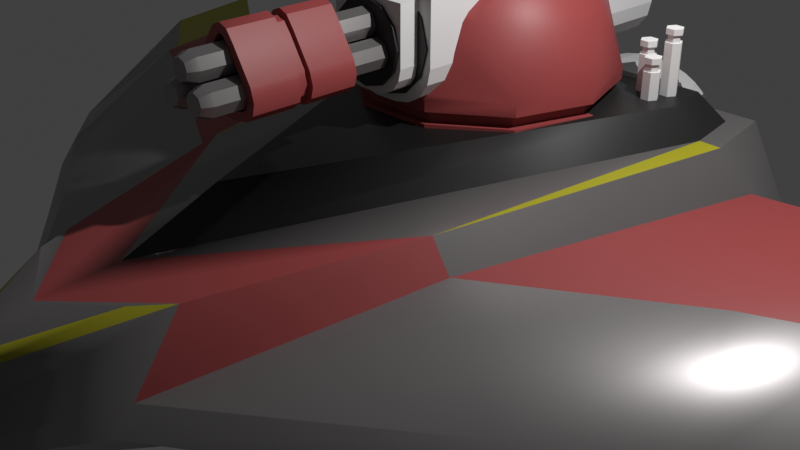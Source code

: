 # Source: GatlingEnemy_textured.blend  (saved by Blender 4.0.36; exported with 4.5.12 LTS)
import bpy
from mathutils import Matrix  # noqa: F401  (used for matrix-valued properties, if any)

bpy.ops.wm.read_factory_settings(use_empty=True)
scene = bpy.context.scene
scene.name = 'Scene'

# ---- collections
col_scene_components = bpy.data.collections.new('Scene Components'); scene.collection.children.link(col_scene_components)
col_ref_imange = bpy.data.collections.new('Ref Imange'); scene.collection.children.link(col_ref_imange)
col_ship = bpy.data.collections.new('Ship'); scene.collection.children.link(col_ship)
col_gattling_gun = bpy.data.collections.new('Gattling Gun'); scene.collection.children.link(col_gattling_gun)
col_antennae = bpy.data.collections.new('Antennae'); col_gattling_gun.children.link(col_antennae)

# ---- materials (node trees are filled in below, after node groups)
mat_material_001 = bpy.data.materials.new('Material.001')
mat_material_001.use_transparent_shadow = False
mat_material_002 = bpy.data.materials.new('Material.002')
mat_material_002.use_transparent_shadow = False
mat_material_004 = bpy.data.materials.new('Material.004')
mat_material_004.use_transparent_shadow = False
mat_material_003 = bpy.data.materials.new('Material.003')
mat_material_003.use_transparent_shadow = False

# ---- node groups
ng_auto_smooth = bpy.data.node_groups.new('Auto Smooth', 'GeometryNodeTree')
_s = ng_auto_smooth.interface.new_socket(name='Geometry', in_out='OUTPUT', socket_type='NodeSocketGeometry')
_s = ng_auto_smooth.interface.new_socket(name='Geometry', in_out='INPUT', socket_type='NodeSocketGeometry')
_s = ng_auto_smooth.interface.new_socket(name='Angle', in_out='INPUT', socket_type='NodeSocketFloat')
_s.subtype = 'ANGLE'
_s.min_value = 0.0
_s.max_value = 3.142
ng_auto_smooth.is_modifier = True
_N = ng_auto_smooth.nodes; _L = ng_auto_smooth.links
n0 = _N.new('NodeGroupOutput'); n0.name = 'Group Output'; n0.location = (480, -100)
n1 = _N.new('NodeGroupInput'); n1.name = 'Group Input'; n1.location = (-420, -300)
n2 = _N.new('NodeGroupInput'); n2.name = 'Group Input.001'; n2.location = (-60, -100)
n3 = _N.new('GeometryNodeSetShadeSmooth'); n3.name = 'Set Shade Smooth'; n3.location = (120, -100)
n3.domain = 'EDGE'
n4 = _N.new('GeometryNodeSetShadeSmooth'); n4.name = 'Set Shade Smooth.001'; n4.location = (300, -100)
n5 = _N.new('GeometryNodeInputMeshEdgeAngle'); n5.name = 'Edge Angle'; n5.location = (-420, -220)
n6 = _N.new('GeometryNodeInputEdgeSmooth'); n6.name = 'Is Edge Smooth'; n6.location = (-60, -160)
n7 = _N.new('GeometryNodeInputShadeSmooth'); n7.name = 'Is Face Smooth'; n7.location = (-240, -340)
n8 = _N.new('FunctionNodeBooleanMath'); n8.name = 'Boolean Math'; n8.location = (-60, -220)
n9 = _N.new('FunctionNodeCompare'); n9.name = 'Compare'; n9.location = (-240, -180)
n9.operation = 'LESS_EQUAL'
_L.new(n5.outputs[0], n9.inputs[0])
_L.new(n4.outputs[0], n0.inputs[0])
_L.new(n1.outputs[1], n9.inputs[1])
_L.new(n9.outputs[0], n8.inputs[0])
_L.new(n7.outputs[0], n8.inputs[1])
_L.new(n2.outputs[0], n3.inputs[0])
_L.new(n6.outputs[0], n3.inputs[1])
_L.new(n3.outputs[0], n4.inputs[0])
_L.new(n8.outputs[0], n3.inputs[2])
n0.is_active_output = True

# ---- material node trees
mat_material_001.use_nodes = True; mat_material_001.node_tree.nodes.clear()
_N = mat_material_001.node_tree.nodes; _L = mat_material_001.node_tree.links
n0 = _N.new('ShaderNodeOutputMaterial'); n0.name = 'Material Output'; n0.location = (300, 300)
n1 = _N.new('ShaderNodeBsdfPrincipled'); n1.name = 'Principled BSDF'; n1.location = (10, 300)
n1.distribution = 'GGX'
n1.subsurface_method = 'RANDOM_WALK_SKIN'
n1.inputs[0].default_value = (0.2705, 0.2541, 0.2541, 1.0)
n1.inputs[1].default_value = 0.5455
n1.inputs[2].default_value = 0.3636
n1.inputs[3].default_value = 1.45
n1.inputs[27].default_value = (0.0, 0.0, 0.0, 1.0)
n1.inputs[28].default_value = 1.0
_L.new(n1.outputs[0], n0.inputs[0])
n0.is_active_output = True
mat_material_002.use_nodes = True; mat_material_002.node_tree.nodes.clear()
_N = mat_material_002.node_tree.nodes; _L = mat_material_002.node_tree.links
n0 = _N.new('ShaderNodeBsdfPrincipled'); n0.name = 'Principled BSDF'; n0.location = (10, 300)
n0.distribution = 'GGX'
n0.subsurface_method = 'RANDOM_WALK_SKIN'
n0.inputs[0].default_value = (0.3516, 0.06124, 0.06124, 1.0)
n0.inputs[3].default_value = 1.45
n0.inputs[27].default_value = (0.0, 0.0, 0.0, 1.0)
n0.inputs[28].default_value = 1.0
n1 = _N.new('ShaderNodeOutputMaterial'); n1.name = 'Material Output'; n1.location = (300, 300)
_L.new(n0.outputs[0], n1.inputs[0])
n1.is_active_output = True
mat_material_004.use_nodes = True; mat_material_004.node_tree.nodes.clear()
_N = mat_material_004.node_tree.nodes; _L = mat_material_004.node_tree.links
n0 = _N.new('ShaderNodeOutputMaterial'); n0.name = 'Material Output'; n0.location = (300, 300)
n1 = _N.new('ShaderNodeBsdfPrincipled'); n1.name = 'Principled BSDF'; n1.location = (10, 300)
n1.distribution = 'GGX'
n1.subsurface_method = 'RANDOM_WALK_SKIN'
n1.inputs[0].default_value = (0.4261, 0.3978, 0.01743, 1.0)
n1.inputs[3].default_value = 1.45
n1.inputs[27].default_value = (0.0, 0.0, 0.0, 1.0)
n1.inputs[28].default_value = 1.0
_L.new(n1.outputs[0], n0.inputs[0])
n0.is_active_output = True
mat_material_003.use_nodes = True; mat_material_003.node_tree.nodes.clear()
_N = mat_material_003.node_tree.nodes; _L = mat_material_003.node_tree.links
n0 = _N.new('ShaderNodeBsdfPrincipled'); n0.name = 'Principled BSDF'; n0.location = (10, 300)
n0.distribution = 'GGX'
n0.subsurface_method = 'RANDOM_WALK_SKIN'
n0.inputs[0].default_value = (0.05162, 0.05162, 0.05162, 1.0)
n0.inputs[1].default_value = 0.6864
n0.inputs[2].default_value = 0.4909
n0.inputs[3].default_value = 1.45
n0.inputs[27].default_value = (0.0, 0.0, 0.0, 1.0)
n0.inputs[28].default_value = 1.0
n1 = _N.new('ShaderNodeOutputMaterial'); n1.name = 'Material Output'; n1.location = (300, 300)
_L.new(n0.outputs[0], n1.inputs[0])
n1.is_active_output = True

# ---- world
world_world = bpy.data.worlds.new('World'); scene.world = world_world
world_world.use_nodes = True; world_world.node_tree.nodes.clear()
_N = world_world.node_tree.nodes; _L = world_world.node_tree.links
n0 = _N.new('ShaderNodeOutputWorld'); n0.name = 'World Output'; n0.location = (300, 300)
n1 = _N.new('ShaderNodeBackground'); n1.name = 'Background'; n1.location = (10, 300)
n1.inputs[0].default_value = (0.05088, 0.05088, 0.05088, 1.0)
_L.new(n1.outputs[0], n0.inputs[0])
n0.is_active_output = True
world_world.color = (0.05088, 0.05088, 0.05088)
world_world.use_sun_shadow = False
world_world.sun_shadow_jitter_overblur = 0.0

# ---- cameras
cam_camera = bpy.data.cameras.new('Camera')
cam_camera.clip_end = 100.0
cam_camera.ortho_scale = 7.314

# ---- lights
light_light = bpy.data.lights.new('Light', 'POINT')
light_light.transmission_factor = 0.0
light_light.use_soft_falloff = False
light_light.energy = 1000.0
light_light.shadow_soft_size = 0.1
light_light.shadow_maximum_resolution = 0.006
light_light.use_absolute_resolution = True

# ---- meshes
me_plane = bpy.data.meshes.new('Plane')
me_plane.from_pydata([(0.0, -5.333, -0.275), (0.0, 2.981, 0.0), (2.662, 2.098, 0.5063), (0.0, 1.985, 0.0), (0.9354, -3.636, 0.0), (0.0, -3.798, 0.0), (4.416, 2.122, 0.6164), (3.088, -2.007, 0.0), (6.189, 2.736, 0.2125), (5.35, 2.312, 0.5799), (4.222, -1.309, 0.0), (1.763, -1.082, 0.4459), (0.0, -1.138, 0.0), (3.772, -0.0507, 0.5799), (7.014, 2.012, 0.1927), (4.786, 0.413, 0.5799), (5.704, 1.112, 0.2125), (2.75, 2.981, -0.275), (3.201, 2.103, -0.275), (0.9085, -3.798, -0.275), (4.416, 2.122, -0.3709), (3.128, -2.262, -0.275), (7.277, 3.455, 0.2377), (7.014, 2.012, 0.1927), (6.304, 2.756, -0.275), (5.35, 2.312, -0.275), (4.222, -1.524, -0.275), (5.335, -0.5315, -0.1878), (2.055, -1.08, -0.4413), (3.772, -0.0507, -0.275), (4.786, 0.413, -0.275), (5.819, 1.131, -0.275), (0.0, -5.009, 0.2423), (1.713, 2.508, 1.188), (1.929, 2.745, 0.8656), (0.0, 2.745, 0.8656), (2.039, 2.102, 0.8661), (0.0, -3.108, 0.6655), (0.8696, -3.124, 0.6394), (2.973, 1.801, -0.5203), (2.569, 2.589, -0.5203), (0.0, 2.589, -0.5203), (0.0, 1.695, -0.5203), (0.0, -1.102, -0.6866), (0.9169, -3.435, -0.5203), (0.0, -3.435, -0.5203), (0.0, -4.749, -0.5203), (0.0, -4.694, 0.377), (0.0, -3.893, 0.6023), (0.667, -3.473, 0.6682), (2.279, 2.095, 0.8656), (2.128, 2.981, 0.8656), (0.0, 2.981, 0.8656), (0.0, 1.985, 0.8656), (1.555, -1.084, 0.7623), (0.0, 2.508, 1.188), (1.802, 1.987, 1.188), (0.0, -2.129, 1.07), (0.0, 1.892, 1.188)], [], [(0, 4, 38, 32), (1, 3, 53, 52), (11, 4, 7, 13), (16, 27, 23, 14), (13, 7, 10, 15), (15, 10, 27, 16), (9, 15, 16, 8), (6, 13, 15, 9), (8, 16, 14, 22), (2, 11, 13, 6), (12, 5, 48, 37), (5, 12, 43, 45), (18, 28, 39), (3, 1, 41, 42), (28, 29, 21, 19), (31, 14, 23, 27), (29, 30, 26, 21), (30, 31, 27, 26), (25, 24, 31, 30), (20, 25, 30, 29), (24, 22, 14, 31), (18, 20, 29, 28), (28, 19, 44), (17, 2, 18), (4, 0, 19), (2, 6, 20, 18), (7, 4, 19, 21), (6, 9, 25, 20), (8, 22, 24), (9, 8, 24, 25), (10, 7, 21, 26), (27, 10, 26), (53, 37, 57, 58), (35, 53, 58, 55), (32, 38, 49, 47), (48, 38, 54, 37), (11, 2, 50, 54), (2, 17, 51, 50), (5, 0, 32, 48), (3, 12, 37, 53), (4, 11, 54, 38), (17, 1, 52, 51), (42, 41, 40, 39), (43, 42, 39, 28), (46, 45, 44), (45, 43, 28, 44), (17, 18, 39, 40), (19, 0, 46, 44), (12, 3, 42, 43), (1, 17, 40, 41), (0, 5, 45, 46), (47, 49, 48), (38, 48, 49), (48, 32, 47), (34, 36, 50, 51), (35, 34, 51, 52), (53, 35, 52), (36, 54, 50), (36, 37, 54), (58, 56, 33, 55), (57, 56, 58), (37, 36, 56, 57), (36, 34, 33, 56), (34, 35, 55, 33)])
me_plane.polygons.foreach_set('use_smooth', [True] * 64)
me_plane.polygons.foreach_set('material_index', [0, 0, 0, 0, 0, 0, 1, 1, 2, 1, 0, 0, 0, 0, 0, 0, 0, 0, 0, 0, 0, 0, 0, 0, 0, 0, 0, 0, 0, 0, 0, 0, 0, 0, 2, 1, 0, 0, 0, 3, 1, 0, 0, 0, 0, 0, 0, 0, 3, 0, 0, 0, 0, 0, 0, 0, 0, 2, 0, 3, 3, 3, 3, 3])
_uv = me_plane.uv_layers.new(name='UVMap')
_uv.uv.foreach_set('vector', [0.5, 0.0, 1.0, 0.2273, 0.8127, 0.2741, 0.5, 0.03419, 0.5, 1.0, 0.5, 0.8948, 0.5, 0.8948, 0.5, 1.0, 0.9807, 0.5611, 1.0, 0.2273, 1.0, 0.428, 1.0, 0.6614, 1.0, 0.7193, 1.0, 0.5438, 1.0, 0.7483, 1.0, 0.7483, 1.0, 0.6614, 1.0, 0.428, 1.0, 0.4859, 1.0, 0.6904, 1.0, 0.6904, 1.0, 0.4859, 1.0, 0.5438, 1.0, 0.7193, 1.0, 0.8948, 1.0, 0.6904, 1.0, 0.7193, 1.0, 0.8948, 1.0, 0.8948, 1.0, 0.6614, 1.0, 0.6904, 1.0, 0.8948, 1.0, 0.8948, 1.0, 0.7193, 1.0, 0.7483, 1.0, 0.8948, 0.9821, 0.8948, 0.9807, 0.5611, 1.0, 0.6614, 1.0, 0.8948, 0.5, 0.5611, 0.5, 0.2273, 0.5, 0.1998, 0.5, 0.3426, 0.5, 0.2273, 0.5, 0.5611, 0.5, 0.5611, 0.5, 0.2273, 1.0, 0.8948, 1.0, 0.5611, 1.0, 0.8948, 0.5, 0.8948, 0.5, 1.0, 0.5, 1.0, 0.5, 0.8948, 1.0, 0.5611, 1.0, 0.6614, 1.0, 0.428, 1.0, 0.2273, 1.0, 0.7193, 1.0, 0.7483, 1.0, 0.7483, 1.0, 0.5438, 1.0, 0.6614, 1.0, 0.6904, 1.0, 0.4859, 1.0, 0.428, 1.0, 0.6904, 1.0, 0.7193, 1.0, 0.5438, 1.0, 0.4859, 1.0, 0.8948, 1.0, 0.8948, 1.0, 0.7193, 1.0, 0.6904, 1.0, 0.8948, 1.0, 0.8948, 1.0, 0.6904, 1.0, 0.6614, 1.0, 0.8948, 1.0, 0.8948, 1.0, 0.7483, 1.0, 0.7193, 1.0, 0.8948, 1.0, 0.8948, 1.0, 0.6614, 1.0, 0.5611, 1.0, 0.5611, 1.0, 0.2273, 1.0, 0.2273, 1.0, 1.0, 0.9821, 0.8948, 1.0, 0.8948, 1.0, 0.2273, 0.5, 0.0, 1.0, 0.2273, 0.9821, 0.8948, 1.0, 0.8948, 1.0, 0.8948, 1.0, 0.8948, 1.0, 0.428, 1.0, 0.2273, 1.0, 0.2273, 1.0, 0.428, 1.0, 0.8948, 1.0, 0.8948, 1.0, 0.8948, 1.0, 0.8948, 1.0, 0.8948, 1.0, 0.8948, 1.0, 0.8948, 1.0, 0.8948, 1.0, 0.8948, 1.0, 0.8948, 1.0, 0.8948, 1.0, 0.4859, 1.0, 0.428, 1.0, 0.428, 1.0, 0.4859, 1.0, 0.5438, 1.0, 0.4859, 1.0, 0.4859, 0.5, 0.8948, 0.4444, 0.3561, 0.5692, 0.4766, 0.5, 0.8948, 0.5531, 0.9747, 0.5488, 0.8936, 0.5488, 0.8936, 0.5531, 0.9747, 0.5, 0.03419, 0.8127, 0.2741, 0.8127, 0.2741, 0.5, 0.03419, 0.5, 0.1998, 0.8127, 0.2741, 0.967, 0.5611, 0.5, 0.3426, 0.9807, 0.5611, 0.9821, 0.8948, 0.9693, 0.8948, 0.967, 0.5611, 0.9821, 0.8948, 1.0, 1.0, 1.0, 1.0, 0.9693, 0.8948, 0.5, 0.2273, 0.5, 0.0, 0.5, 0.03419, 0.5, 0.1998, 0.5, 0.8948, 0.5, 0.5611, 0.5, 0.3426, 0.5, 0.8948, 1.0, 0.2273, 0.9807, 0.5611, 0.967, 0.5611, 0.8127, 0.2741, 1.0, 1.0, 0.5, 1.0, 0.5, 1.0, 1.0, 1.0, 0.5, 0.8948, 0.5, 1.0, 1.0, 1.0, 1.0, 0.8948, 0.5, 0.5611, 0.5, 0.8948, 1.0, 0.8948, 1.0, 0.5611, 0.5, 0.0, 0.5, 0.2273, 1.0, 0.2273, 0.5, 0.2273, 0.5, 0.5611, 1.0, 0.5611, 1.0, 0.2273, 1.0, 1.0, 1.0, 0.8948, 1.0, 0.8948, 1.0, 1.0, 1.0, 0.2273, 0.5, 0.0, 0.5, 0.0, 1.0, 0.2273, 0.5, 0.5611, 0.5, 0.8948, 0.5, 0.8948, 0.5, 0.5611, 0.5, 1.0, 1.0, 1.0, 1.0, 1.0, 0.5, 1.0, 0.5, 0.0, 0.5, 0.2273, 0.5, 0.2273, 0.5, 0.0, 0.5, 0.03419, 0.8127, 0.2741, 0.5, 0.1877, 0.8127, 0.2741, 0.5, 0.1877, 0.8127, 0.2741, 0.5, 0.1998, 0.5, 0.03419, 0.5, 0.03419, 0.9387, 0.9725, 0.9193, 0.8967, 0.9693, 0.8948, 1.0, 1.0, 0.5531, 0.9747, 0.9387, 0.9725, 1.0, 1.0, 0.5, 1.0, 0.5488, 0.8936, 0.5531, 0.9747, 0.5, 1.0, 0.9193, 0.8967, 0.967, 0.5611, 0.9693, 0.8948, 0.9193, 0.8967, 0.5, 0.3426, 0.967, 0.5611, 0.5488, 0.8936, 0.9193, 0.8967, 0.9387, 0.9725, 0.5531, 0.9747, 0.5692, 0.4766, 0.9193, 0.8967, 0.5488, 0.8936, 0.4444, 0.3561, 0.9193, 0.8967, 0.9193, 0.8967, 0.5692, 0.4766, 0.9193, 0.8967, 0.9387, 0.9725, 0.9387, 0.9725, 0.9193, 0.8967, 0.9387, 0.9725, 0.5531, 0.9747, 0.5531, 0.9747, 0.9387, 0.9725])
me_plane.materials.append(mat_material_001)
me_plane.materials.append(mat_material_002)
me_plane.materials.append(mat_material_004)
me_plane.materials.append(mat_material_003)
me_plane.update()
me_cylinder = bpy.data.meshes.new('Cylinder')
me_cylinder.from_pydata([(1.046e-09, 0.7939, -0.5591), (-6.311e-09, 1.0, 1.0), (0.1345, 0.7795, -0.5591), (0.2968, 0.9808, 1.0), (0.2647, 0.7362, -0.5591), (0.5822, 0.9239, 1.0), (0.3861, 0.6652, -0.5591), (0.8452, 0.8315, 1.0), (0.4941, 0.5681, -0.5591), (1.076, 0.7071, 1.0), (0.584, 0.4482, -0.5591), (1.265, 0.5556, 1.0), (0.6517, 0.3098, -0.5591), (1.405, 0.3827, 1.0), (0.6936, 0.1583, -0.5591), (1.492, 0.1951, 1.0), (0.7079, 3.241e-08, -0.5591), (1.521, 0.0, 1.0), (0.6936, -0.1583, -0.5591), (1.492, -0.1951, 1.0), (0.6517, -0.3098, -0.5591), (1.405, -0.3827, 1.0), (0.584, -0.4482, -0.5591), (1.265, -0.5556, 1.0), (0.4941, -0.5681, -0.5591), (1.076, -0.7071, 1.0), (0.3861, -0.6652, -0.5591), (0.8452, -0.8315, 1.0), (0.2647, -0.7362, -0.5591), (0.5822, -0.9239, 1.0), (0.1345, -0.7795, -0.5591), (0.2968, -0.9808, 1.0), (1.046e-09, -0.7939, -0.5591), (-6.311e-09, -1.0, 1.0), (-0.1345, -0.7795, -0.5591), (-0.2968, -0.9808, 1.0), (-0.2647, -0.7362, -0.5591), (-0.5822, -0.9239, 1.0), (-0.3861, -0.6652, -0.5591), (-0.8452, -0.8315, 1.0), (-0.4941, -0.5681, -0.5591), (-1.076, -0.7071, 1.0), (-0.584, -0.4482, -0.5591), (-1.265, -0.5556, 1.0), (-0.6517, -0.3098, -0.5591), (-1.405, -0.3827, 1.0), (-0.6936, -0.1583, -0.5591), (-1.492, -0.1951, 1.0), (-0.7079, 3.241e-08, -0.5591), (-1.521, 0.0, 1.0), (-0.6936, 0.1583, -0.5591), (-1.492, 0.1951, 1.0), (-0.6517, 0.3098, -0.5591), (-1.405, 0.3827, 1.0), (-0.584, 0.4482, -0.5591), (-1.265, 0.5556, 1.0), (-0.4941, 0.5681, -0.5591), (-1.076, 0.7071, 1.0), (-0.3861, 0.6652, -0.5591), (-0.8452, 0.8315, 1.0), (-0.2647, 0.7362, -0.5591), (-0.5822, 0.9239, 1.0), (-0.1345, 0.7795, -0.5591), (-0.2968, 0.9808, 1.0), (1.046e-09, 1.0, -0.5591), (0.1782, 0.9808, -0.5591), (0.3496, 0.9239, -0.5591), (0.5076, 0.8315, -0.5591), (0.646, 0.7071, -0.5591), (0.7596, 0.5556, -0.5591), (0.844, 0.3827, -0.5591), (0.896, 0.1951, -0.5591), (0.9136, 3.241e-08, -0.5591), (0.896, -0.1951, -0.5591), (0.844, -0.3827, -0.5591), (0.7596, -0.5556, -0.5591), (0.646, -0.7071, -0.5591), (0.5076, -0.8315, -0.5591), (0.3496, -0.9239, -0.5591), (0.1782, -0.9808, -0.5591), (1.046e-09, -1.0, -0.5591), (-0.1782, -0.9808, -0.5591), (-0.3496, -0.9239, -0.5591), (-0.5076, -0.8315, -0.5591), (-0.646, -0.7071, -0.5591), (-0.7596, -0.5556, -0.5591), (-0.844, -0.3827, -0.5591), (-0.896, -0.1951, -0.5591), (-0.9136, 3.241e-08, -0.5591), (-0.896, 0.1951, -0.5591), (-0.844, 0.3827, -0.5591), (-0.7596, 0.5556, -0.5591), (-0.646, 0.7071, -0.5591), (-0.5076, 0.8315, -0.5591), (-0.3496, 0.9239, -0.5591), (-0.1782, 0.9808, -0.5591), (-2.223e-08, 0.7939, 0.3938), (0.1345, 0.7795, 0.3938), (0.2647, 0.7362, 0.3938), (0.3861, 0.6652, 0.3938), (0.4941, 0.5681, 0.3938), (0.584, 0.4482, 0.3938), (0.6517, 0.3098, 0.3938), (0.6936, 0.1583, 0.3938), (0.7079, 3.241e-08, 0.3938), (0.6936, -0.1583, 0.3938), (0.6517, -0.3098, 0.3938), (0.584, -0.4482, 0.3938), (0.4941, -0.5681, 0.3938), (0.3861, -0.6652, 0.3938), (0.2647, -0.7362, 0.3938), (0.1345, -0.7795, 0.3938), (-2.223e-08, -0.7939, 0.3938), (-0.1345, -0.7795, 0.3938), (-0.2647, -0.7362, 0.3938), (-0.3861, -0.6652, 0.3938), (-0.4941, -0.5681, 0.3938), (-0.584, -0.4482, 0.3938), (-0.6517, -0.3098, 0.3938), (-0.6936, -0.1583, 0.3938), (-0.7079, 3.241e-08, 0.3938), (-0.6936, 0.1583, 0.3938), (-0.6517, 0.3098, 0.3938), (-0.584, 0.4482, 0.3938), (-0.4941, 0.5681, 0.3938), (-0.3861, 0.6652, 0.3938), (-0.2647, 0.7362, 0.3938), (-0.1345, 0.7795, 0.3938)], [], [(64, 1, 3, 65), (65, 3, 5, 66), (66, 5, 7, 67), (67, 7, 9, 68), (68, 9, 11, 69), (69, 11, 13, 70), (70, 13, 15, 71), (71, 15, 17, 72), (72, 17, 19, 73), (73, 19, 21, 74), (74, 21, 23, 75), (75, 23, 25, 76), (76, 25, 27, 77), (77, 27, 29, 78), (78, 29, 31, 79), (79, 31, 33, 80), (80, 33, 35, 81), (81, 35, 37, 82), (82, 37, 39, 83), (83, 39, 41, 84), (84, 41, 43, 85), (85, 43, 45, 86), (86, 45, 47, 87), (87, 47, 49, 88), (88, 49, 51, 89), (89, 51, 53, 90), (90, 53, 55, 91), (91, 55, 57, 92), (92, 57, 59, 93), (93, 59, 61, 94), (3, 1, 63, 61, 59, 57, 55, 53, 51, 49, 47, 45, 43, 41, 39, 37, 35, 33, 31, 29, 27, 25, 23, 21, 19, 17, 15, 13, 11, 9, 7, 5), (94, 61, 63, 95), (95, 63, 1, 64), (60, 62, 127, 126), (2, 0, 64, 65), (4, 2, 65, 66), (6, 4, 66, 67), (8, 6, 67, 68), (10, 8, 68, 69), (12, 10, 69, 70), (14, 12, 70, 71), (16, 14, 71, 72), (18, 16, 72, 73), (20, 18, 73, 74), (22, 20, 74, 75), (24, 22, 75, 76), (26, 24, 76, 77), (28, 26, 77, 78), (30, 28, 78, 79), (32, 30, 79, 80), (34, 32, 80, 81), (36, 34, 81, 82), (38, 36, 82, 83), (40, 38, 83, 84), (42, 40, 84, 85), (44, 42, 85, 86), (46, 44, 86, 87), (48, 46, 87, 88), (50, 48, 88, 89), (52, 50, 89, 90), (54, 52, 90, 91), (56, 54, 91, 92), (58, 56, 92, 93), (60, 58, 93, 94), (62, 60, 94, 95), (0, 62, 95, 64), (96, 97, 98, 99, 100, 101, 102, 103, 104, 105, 106, 107, 108, 109, 110, 111, 112, 113, 114, 115, 116, 117, 118, 119, 120, 121, 122, 123, 124, 125, 126, 127), (34, 36, 114, 113), (8, 10, 101, 100), (62, 0, 96, 127), (36, 38, 115, 114), (10, 12, 102, 101), (38, 40, 116, 115), (12, 14, 103, 102), (40, 42, 117, 116), (14, 16, 104, 103), (42, 44, 118, 117), (16, 18, 105, 104), (44, 46, 119, 118), (18, 20, 106, 105), (46, 48, 120, 119), (20, 22, 107, 106), (48, 50, 121, 120), (22, 24, 108, 107), (50, 52, 122, 121), (24, 26, 109, 108), (52, 54, 123, 122), (26, 28, 110, 109), (0, 2, 97, 96), (54, 56, 124, 123), (28, 30, 111, 110), (2, 4, 98, 97), (56, 58, 125, 124), (30, 32, 112, 111), (4, 6, 99, 98), (58, 60, 126, 125), (32, 34, 113, 112), (6, 8, 100, 99)])
_uv = me_cylinder.uv_layers.new(name='UVMap')
_uv.uv.foreach_set('vector', [1.0, 0.5, 1.0, 1.0, 0.9688, 1.0, 0.9688, 0.5, 0.9688, 0.5, 0.9688, 1.0, 0.9375, 1.0, 0.9375, 0.5, 0.9375, 0.5, 0.9375, 1.0, 0.9062, 1.0, 0.9062, 0.5, 0.9062, 0.5, 0.9062, 1.0, 0.875, 1.0, 0.875, 0.5, 0.875, 0.5, 0.875, 1.0, 0.8438, 1.0, 0.8438, 0.5, 0.8438, 0.5, 0.8438, 1.0, 0.8125, 1.0, 0.8125, 0.5, 0.8125, 0.5, 0.8125, 1.0, 0.7812, 1.0, 0.7812, 0.5, 0.7812, 0.5, 0.7812, 1.0, 0.75, 1.0, 0.75, 0.5, 0.75, 0.5, 0.75, 1.0, 0.7188, 1.0, 0.7188, 0.5, 0.7188, 0.5, 0.7188, 1.0, 0.6875, 1.0, 0.6875, 0.5, 0.6875, 0.5, 0.6875, 1.0, 0.6562, 1.0, 0.6562, 0.5, 0.6562, 0.5, 0.6562, 1.0, 0.625, 1.0, 0.625, 0.5, 0.625, 0.5, 0.625, 1.0, 0.5938, 1.0, 0.5938, 0.5, 0.5938, 0.5, 0.5938, 1.0, 0.5625, 1.0, 0.5625, 0.5, 0.5625, 0.5, 0.5625, 1.0, 0.5312, 1.0, 0.5312, 0.5, 0.5312, 0.5, 0.5312, 1.0, 0.5, 1.0, 0.5, 0.5, 0.5, 0.5, 0.5, 1.0, 0.4688, 1.0, 0.4688, 0.5, 0.4688, 0.5, 0.4688, 1.0, 0.4375, 1.0, 0.4375, 0.5, 0.4375, 0.5, 0.4375, 1.0, 0.4062, 1.0, 0.4062, 0.5, 0.4062, 0.5, 0.4062, 1.0, 0.375, 1.0, 0.375, 0.5, 0.375, 0.5, 0.375, 1.0, 0.3438, 1.0, 0.3438, 0.5, 0.3438, 0.5, 0.3438, 1.0, 0.3125, 1.0, 0.3125, 0.5, 0.3125, 0.5, 0.3125, 1.0, 0.2812, 1.0, 0.2812, 0.5, 0.2812, 0.5, 0.2812, 1.0, 0.25, 1.0, 0.25, 0.5, 0.25, 0.5, 0.25, 1.0, 0.2188, 1.0, 0.2188, 0.5, 0.2188, 0.5, 0.2188, 1.0, 0.1875, 1.0, 0.1875, 0.5, 0.1875, 0.5, 0.1875, 1.0, 0.1562, 1.0, 0.1562, 0.5, 0.1562, 0.5, 0.1562, 1.0, 0.125, 1.0, 0.125, 0.5, 0.125, 0.5, 0.125, 1.0, 0.09375, 1.0, 0.09375, 0.5, 0.09375, 0.5, 0.09375, 1.0, 0.0625, 1.0, 0.0625, 0.5, 0.2968, 0.4854, 0.25, 0.49, 0.2032, 0.4854, 0.1582, 0.4717, 0.1167, 0.4496, 0.08029, 0.4197, 0.05045, 0.3833, 0.02827, 0.3418, 0.01461, 0.2968, 0.01, 0.25, 0.01461, 0.2032, 0.02827, 0.1582, 0.05045, 0.1167, 0.08029, 0.08029, 0.1167, 0.05045, 0.1582, 0.02827, 0.2032, 0.01461, 0.25, 0.01, 0.2968, 0.01461, 0.3418, 0.02827, 0.3833, 0.05045, 0.4197, 0.08029, 0.4496, 0.1167, 0.4717, 0.1582, 0.4854, 0.2032, 0.49, 0.25, 0.4854, 0.2968, 0.4717, 0.3418, 0.4496, 0.3833, 0.4197, 0.4197, 0.3833, 0.4496, 0.3418, 0.4717, 0.0625, 0.5, 0.0625, 1.0, 0.03125, 1.0, 0.03125, 0.5, 0.03125, 0.5, 0.03125, 1.0, 0.0, 1.0, 0.0, 0.5, 0.6805, 0.4267, 0.7147, 0.4371, 0.7147, 0.4371, 0.6805, 0.4267, 0.7853, 0.4371, 0.75, 0.4405, 0.75, 0.49, 0.7968, 0.4854, 0.8195, 0.4267, 0.7853, 0.4371, 0.7968, 0.4854, 0.8418, 0.4717, 0.8514, 0.4096, 0.8195, 0.4267, 0.8418, 0.4717, 0.8833, 0.4496, 0.8798, 0.3864, 0.8514, 0.4096, 0.8833, 0.4496, 0.9197, 0.4197, 0.9034, 0.3576, 0.8798, 0.3864, 0.9197, 0.4197, 0.9496, 0.3833, 0.9212, 0.3243, 0.9034, 0.3576, 0.9496, 0.3833, 0.9717, 0.3418, 0.9322, 0.288, 0.9212, 0.3243, 0.9717, 0.3418, 0.9854, 0.2968, 0.936, 0.25, 0.9322, 0.288, 0.9854, 0.2968, 0.99, 0.25, 0.9322, 0.212, 0.936, 0.25, 0.99, 0.25, 0.9854, 0.2032, 0.9212, 0.1757, 0.9322, 0.212, 0.9854, 0.2032, 0.9717, 0.1582, 0.9034, 0.1424, 0.9212, 0.1757, 0.9717, 0.1582, 0.9496, 0.1167, 0.8798, 0.1136, 0.9034, 0.1424, 0.9496, 0.1167, 0.9197, 0.08029, 0.8514, 0.09036, 0.8798, 0.1136, 0.9197, 0.08029, 0.8833, 0.05045, 0.8195, 0.07331, 0.8514, 0.09036, 0.8833, 0.05045, 0.8418, 0.02827, 0.7853, 0.06293, 0.8195, 0.07331, 0.8418, 0.02827, 0.7968, 0.01461, 0.75, 0.05945, 0.7853, 0.06293, 0.7968, 0.01461, 0.75, 0.01, 0.7147, 0.06293, 0.75, 0.05945, 0.75, 0.01, 0.7032, 0.01461, 0.6805, 0.07331, 0.7147, 0.06293, 0.7032, 0.01461, 0.6582, 0.02827, 0.6486, 0.09036, 0.6805, 0.07331, 0.6582, 0.02827, 0.6167, 0.05045, 0.6202, 0.1136, 0.6486, 0.09036, 0.6167, 0.05045, 0.5803, 0.08029, 0.5966, 0.1424, 0.6202, 0.1136, 0.5803, 0.08029, 0.5504, 0.1167, 0.5788, 0.1757, 0.5966, 0.1424, 0.5504, 0.1167, 0.5283, 0.1582, 0.5678, 0.212, 0.5788, 0.1757, 0.5283, 0.1582, 0.5146, 0.2032, 0.564, 0.25, 0.5678, 0.212, 0.5146, 0.2032, 0.51, 0.25, 0.5678, 0.288, 0.564, 0.25, 0.51, 0.25, 0.5146, 0.2968, 0.5788, 0.3243, 0.5678, 0.288, 0.5146, 0.2968, 0.5283, 0.3418, 0.5966, 0.3576, 0.5788, 0.3243, 0.5283, 0.3418, 0.5504, 0.3833, 0.6202, 0.3864, 0.5966, 0.3576, 0.5504, 0.3833, 0.5803, 0.4197, 0.6486, 0.4096, 0.6202, 0.3864, 0.5803, 0.4197, 0.6167, 0.4496, 0.6805, 0.4267, 0.6486, 0.4096, 0.6167, 0.4496, 0.6582, 0.4717, 0.7147, 0.4371, 0.6805, 0.4267, 0.6582, 0.4717, 0.7032, 0.4854, 0.75, 0.4405, 0.7147, 0.4371, 0.7032, 0.4854, 0.75, 0.49, 0.75, 0.4405, 0.7853, 0.4371, 0.8195, 0.4267, 0.8514, 0.4096, 0.8798, 0.3864, 0.9034, 0.3576, 0.9212, 0.3243, 0.9322, 0.288, 0.936, 0.25, 0.9322, 0.212, 0.9212, 0.1757, 0.9034, 0.1424, 0.8798, 0.1136, 0.8514, 0.09036, 0.8195, 0.07331, 0.7853, 0.06293, 0.75, 0.05945, 0.7147, 0.06293, 0.6805, 0.07331, 0.6486, 0.09036, 0.6202, 0.1136, 0.5966, 0.1424, 0.5788, 0.1757, 0.5678, 0.212, 0.564, 0.25, 0.5678, 0.288, 0.5788, 0.3243, 0.5966, 0.3576, 0.6202, 0.3864, 0.6486, 0.4096, 0.6805, 0.4267, 0.7147, 0.4371, 0.7147, 0.06293, 0.6805, 0.07331, 0.6805, 0.07331, 0.7147, 0.06293, 0.8798, 0.3864, 0.9034, 0.3576, 0.9034, 0.3576, 0.8798, 0.3864, 0.7147, 0.4371, 0.75, 0.4405, 0.75, 0.4405, 0.7147, 0.4371, 0.6805, 0.07331, 0.6486, 0.09036, 0.6486, 0.09036, 0.6805, 0.07331, 0.9034, 0.3576, 0.9212, 0.3243, 0.9212, 0.3243, 0.9034, 0.3576, 0.6486, 0.09036, 0.6202, 0.1136, 0.6202, 0.1136, 0.6486, 0.09036, 0.9212, 0.3243, 0.9322, 0.288, 0.9322, 0.288, 0.9212, 0.3243, 0.6202, 0.1136, 0.5966, 0.1424, 0.5966, 0.1424, 0.6202, 0.1136, 0.9322, 0.288, 0.936, 0.25, 0.936, 0.25, 0.9322, 0.288, 0.5966, 0.1424, 0.5788, 0.1757, 0.5788, 0.1757, 0.5966, 0.1424, 0.936, 0.25, 0.9322, 0.212, 0.9322, 0.212, 0.936, 0.25, 0.5788, 0.1757, 0.5678, 0.212, 0.5678, 0.212, 0.5788, 0.1757, 0.9322, 0.212, 0.9212, 0.1757, 0.9212, 0.1757, 0.9322, 0.212, 0.5678, 0.212, 0.564, 0.25, 0.564, 0.25, 0.5678, 0.212, 0.9212, 0.1757, 0.9034, 0.1424, 0.9034, 0.1424, 0.9212, 0.1757, 0.564, 0.25, 0.5678, 0.288, 0.5678, 0.288, 0.564, 0.25, 0.9034, 0.1424, 0.8798, 0.1136, 0.8798, 0.1136, 0.9034, 0.1424, 0.5678, 0.288, 0.5788, 0.3243, 0.5788, 0.3243, 0.5678, 0.288, 0.8798, 0.1136, 0.8514, 0.09036, 0.8514, 0.09036, 0.8798, 0.1136, 0.5788, 0.3243, 0.5966, 0.3576, 0.5966, 0.3576, 0.5788, 0.3243, 0.8514, 0.09036, 0.8195, 0.07331, 0.8195, 0.07331, 0.8514, 0.09036, 0.75, 0.4405, 0.7853, 0.4371, 0.7853, 0.4371, 0.75, 0.4405, 0.5966, 0.3576, 0.6202, 0.3864, 0.6202, 0.3864, 0.5966, 0.3576, 0.8195, 0.07331, 0.7853, 0.06293, 0.7853, 0.06293, 0.8195, 0.07331, 0.7853, 0.4371, 0.8195, 0.4267, 0.8195, 0.4267, 0.7853, 0.4371, 0.6202, 0.3864, 0.6486, 0.4096, 0.6486, 0.4096, 0.6202, 0.3864, 0.7853, 0.06293, 0.75, 0.05945, 0.75, 0.05945, 0.7853, 0.06293, 0.8195, 0.4267, 0.8514, 0.4096, 0.8514, 0.4096, 0.8195, 0.4267, 0.6486, 0.4096, 0.6805, 0.4267, 0.6805, 0.4267, 0.6486, 0.4096, 0.75, 0.05945, 0.7147, 0.06293, 0.7147, 0.06293, 0.75, 0.05945, 0.8514, 0.4096, 0.8798, 0.3864, 0.8798, 0.3864, 0.8514, 0.4096])
me_cylinder.update()
me_cylinder_001 = bpy.data.meshes.new('Cylinder.001')
me_cylinder_001.from_pydata([(4.207e-10, 4.214, 0.6388), (7.289e-09, 2.181, 0.8884), (0.3603, 4.214, 0.5793), (0.8813, 2.181, 0.7955), (0.624, 4.214, 0.4168), (1.527, 2.181, 0.5416), (0.7205, 4.214, 0.1947), (1.763, 2.181, 0.1947), (0.624, 4.214, -0.02731), (1.527, 2.181, -0.1521), (0.3603, 4.214, -0.1899), (0.8813, 2.181, -0.406), (4.207e-10, 4.214, -0.2493), (7.289e-09, 2.181, -0.4989), (-0.3603, 4.214, -0.1899), (-0.8813, 2.181, -0.406), (-0.624, 4.214, -0.02731), (-1.527, 2.181, -0.1521), (-0.7205, 4.214, 0.1947), (-1.763, 2.181, 0.1947), (-0.624, 4.214, 0.4168), (-1.527, 2.181, 0.5416), (-0.3603, 4.214, 0.5793), (-0.8813, 2.181, 0.7955), (4.207e-10, 4.214, 0.7691), (0.466, 4.214, 0.6922), (0.8071, 4.214, 0.4819), (0.932, 4.214, 0.1947), (0.8071, 4.214, -0.09248), (0.466, 4.214, -0.3027), (4.207e-10, 4.214, -0.3797), (-0.466, 4.214, -0.3027), (-0.8071, 4.214, -0.09248), (-0.932, 4.214, 0.1947), (-0.8071, 4.214, 0.4819), (-0.466, 4.214, 0.6922), (-3.162e-08, 3.404, 0.6388), (0.3603, 3.404, 0.5793), (0.624, 3.404, 0.4168), (0.7205, 3.404, 0.1947), (0.624, 3.404, -0.02731), (0.3603, 3.404, -0.1899), (-3.162e-08, 3.404, -0.2493), (-0.3603, 3.404, -0.1899), (-0.624, 3.404, -0.02731), (-0.7205, 3.404, 0.1947), (-0.624, 3.404, 0.4168), (-0.3603, 3.404, 0.5793)], [], [(24, 1, 3, 25), (25, 3, 5, 26), (26, 5, 7, 27), (27, 7, 9, 28), (28, 9, 11, 29), (29, 11, 13, 30), (30, 13, 15, 31), (31, 15, 17, 32), (32, 17, 19, 33), (33, 19, 21, 34), (3, 1, 23, 21, 19, 17, 15, 13, 11, 9, 7, 5), (34, 21, 23, 35), (35, 23, 1, 24), (10, 12, 42, 41), (2, 0, 24, 25), (4, 2, 25, 26), (6, 4, 26, 27), (8, 6, 27, 28), (10, 8, 28, 29), (12, 10, 29, 30), (14, 12, 30, 31), (16, 14, 31, 32), (18, 16, 32, 33), (20, 18, 33, 34), (22, 20, 34, 35), (0, 22, 35, 24), (36, 37, 38, 39, 40, 41, 42, 43, 44, 45, 46, 47), (4, 6, 39, 38), (18, 20, 46, 45), (12, 14, 43, 42), (6, 8, 40, 39), (20, 22, 47, 46), (0, 2, 37, 36), (14, 16, 44, 43), (8, 10, 41, 40), (22, 0, 36, 47), (2, 4, 38, 37), (16, 18, 45, 44)])
me_cylinder_001.polygons.foreach_set('use_smooth', [True] * 38)
_uv = me_cylinder_001.uv_layers.new(name='UVMap')
_uv.uv.foreach_set('vector', [1.0, 0.5, 1.0, 1.0, 0.9167, 1.0, 0.9167, 0.5, 0.9167, 0.5, 0.9167, 1.0, 0.8333, 1.0, 0.8333, 0.5, 0.8333, 0.5, 0.8333, 1.0, 0.75, 1.0, 0.75, 0.5, 0.75, 0.5, 0.75, 1.0, 0.6667, 1.0, 0.6667, 0.5, 0.6667, 0.5, 0.6667, 1.0, 0.5833, 1.0, 0.5833, 0.5, 0.5833, 0.5, 0.5833, 1.0, 0.5, 1.0, 0.5, 0.5, 0.5, 0.5, 0.5, 1.0, 0.4167, 1.0, 0.4167, 0.5, 0.4167, 0.5, 0.4167, 1.0, 0.3333, 1.0, 0.3333, 0.5, 0.3333, 0.5, 0.3333, 1.0, 0.25, 1.0, 0.25, 0.5, 0.25, 0.5, 0.25, 1.0, 0.1667, 1.0, 0.1667, 0.5, 0.37, 0.4578, 0.25, 0.49, 0.13, 0.4578, 0.04215, 0.37, 0.01, 0.25, 0.04215, 0.13, 0.13, 0.04215, 0.25, 0.01, 0.37, 0.04215, 0.4578, 0.13, 0.49, 0.25, 0.4578, 0.37, 0.1667, 0.5, 0.1667, 1.0, 0.08333, 1.0, 0.08333, 0.5, 0.08333, 0.5, 0.08333, 1.0, 7.451e-08, 1.0, 7.451e-08, 0.5, 0.8428, 0.08931, 0.75, 0.06446, 0.75, 0.06446, 0.8428, 0.08931, 0.8428, 0.4107, 0.75, 0.4355, 0.75, 0.49, 0.87, 0.4578, 0.9107, 0.3428, 0.8428, 0.4107, 0.87, 0.4578, 0.9578, 0.37, 0.9355, 0.25, 0.9107, 0.3428, 0.9578, 0.37, 0.99, 0.25, 0.9107, 0.1572, 0.9355, 0.25, 0.99, 0.25, 0.9578, 0.13, 0.8428, 0.08931, 0.9107, 0.1572, 0.9578, 0.13, 0.87, 0.04215, 0.75, 0.06446, 0.8428, 0.08931, 0.87, 0.04215, 0.75, 0.01, 0.6572, 0.08931, 0.75, 0.06446, 0.75, 0.01, 0.63, 0.04215, 0.5893, 0.1572, 0.6572, 0.08931, 0.63, 0.04215, 0.5422, 0.13, 0.5645, 0.25, 0.5893, 0.1572, 0.5422, 0.13, 0.51, 0.25, 0.5893, 0.3428, 0.5645, 0.25, 0.51, 0.25, 0.5422, 0.37, 0.6572, 0.4107, 0.5893, 0.3428, 0.5422, 0.37, 0.63, 0.4578, 0.75, 0.4355, 0.6572, 0.4107, 0.63, 0.4578, 0.75, 0.49, 0.75, 0.4355, 0.8428, 0.4107, 0.9107, 0.3428, 0.9355, 0.25, 0.9107, 0.1572, 0.8428, 0.08931, 0.75, 0.06446, 0.6572, 0.08931, 0.5893, 0.1572, 0.5645, 0.25, 0.5893, 0.3428, 0.6572, 0.4107, 0.9107, 0.3428, 0.9355, 0.25, 0.9355, 0.25, 0.9107, 0.3428, 0.5645, 0.25, 0.5893, 0.3428, 0.5893, 0.3428, 0.5645, 0.25, 0.75, 0.06446, 0.6572, 0.08931, 0.6572, 0.08931, 0.75, 0.06446, 0.9355, 0.25, 0.9107, 0.1572, 0.9107, 0.1572, 0.9355, 0.25, 0.5893, 0.3428, 0.6572, 0.4107, 0.6572, 0.4107, 0.5893, 0.3428, 0.75, 0.4355, 0.8428, 0.4107, 0.8428, 0.4107, 0.75, 0.4355, 0.6572, 0.08931, 0.5893, 0.1572, 0.5893, 0.1572, 0.6572, 0.08931, 0.9107, 0.1572, 0.8428, 0.08931, 0.8428, 0.08931, 0.9107, 0.1572, 0.6572, 0.4107, 0.75, 0.4355, 0.75, 0.4355, 0.6572, 0.4107, 0.8428, 0.4107, 0.9107, 0.3428, 0.9107, 0.3428, 0.8428, 0.4107, 0.5893, 0.1572, 0.5645, 0.25, 0.5645, 0.25, 0.5893, 0.1572])
me_cylinder_001.materials.append(mat_material_001)
me_cylinder_001.update()
me_cylinder_002 = bpy.data.meshes.new('Cylinder.002')
me_cylinder_002.from_pydata([(4.351, 3.312, 0.421), (4.351, 2.025, 0.579), (4.543, 3.312, 0.3834), (4.82, 2.025, 0.5202), (4.683, 3.312, 0.2805), (5.163, 2.025, 0.3595), (4.735, 3.312, 0.14), (5.289, 2.025, 0.14), (4.683, 3.312, -0.0005468), (5.163, 2.025, -0.07953), (4.543, 3.312, -0.1034), (4.82, 2.025, -0.2402), (4.351, 3.312, -0.1411), (4.351, 2.025, -0.299), (4.16, 3.312, -0.1034), (3.883, 2.025, -0.2402), (4.02, 3.312, -0.0005468), (3.54, 2.025, -0.07953), (3.968, 3.312, 0.14), (3.414, 2.025, 0.14), (4.02, 3.312, 0.2805), (3.54, 2.025, 0.3595), (4.16, 3.312, 0.3834), (3.883, 2.025, 0.5202), (4.351, 3.312, 0.5035), (4.599, 3.312, 0.4548), (4.781, 3.312, 0.3218), (4.847, 3.312, 0.14), (4.781, 3.312, -0.04179), (4.599, 3.312, -0.1749), (4.351, 3.312, -0.2236), (4.104, 3.312, -0.1749), (3.922, 3.312, -0.04179), (3.856, 3.312, 0.14), (3.922, 3.312, 0.3218), (4.104, 3.312, 0.4548), (4.351, 2.8, 0.421), (4.543, 2.8, 0.3834), (4.683, 2.8, 0.2805), (4.735, 2.8, 0.14), (4.683, 2.8, -0.0005469), (4.543, 2.8, -0.1034), (4.351, 2.8, -0.1411), (4.16, 2.8, -0.1034), (4.02, 2.8, -0.0005469), (3.968, 2.8, 0.14), (4.02, 2.8, 0.2805), (4.16, 2.8, 0.3834)], [], [(24, 1, 3, 25), (25, 3, 5, 26), (26, 5, 7, 27), (27, 7, 9, 28), (28, 9, 11, 29), (29, 11, 13, 30), (30, 13, 15, 31), (31, 15, 17, 32), (32, 17, 19, 33), (33, 19, 21, 34), (3, 1, 23, 21, 19, 17, 15, 13, 11, 9, 7, 5), (34, 21, 23, 35), (35, 23, 1, 24), (10, 12, 42, 41), (2, 0, 24, 25), (4, 2, 25, 26), (6, 4, 26, 27), (8, 6, 27, 28), (10, 8, 28, 29), (12, 10, 29, 30), (14, 12, 30, 31), (16, 14, 31, 32), (18, 16, 32, 33), (20, 18, 33, 34), (22, 20, 34, 35), (0, 22, 35, 24), (36, 37, 38, 39, 40, 41, 42, 43, 44, 45, 46, 47), (4, 6, 39, 38), (18, 20, 46, 45), (12, 14, 43, 42), (6, 8, 40, 39), (20, 22, 47, 46), (0, 2, 37, 36), (14, 16, 44, 43), (8, 10, 41, 40), (22, 0, 36, 47), (2, 4, 38, 37), (16, 18, 45, 44)])
me_cylinder_002.polygons.foreach_set('use_smooth', [True] * 38)
_uv = me_cylinder_002.uv_layers.new(name='UVMap')
_uv.uv.foreach_set('vector', [1.0, 0.5, 1.0, 1.0, 0.9167, 1.0, 0.9167, 0.5, 0.9167, 0.5, 0.9167, 1.0, 0.8333, 1.0, 0.8333, 0.5, 0.8333, 0.5, 0.8333, 1.0, 0.75, 1.0, 0.75, 0.5, 0.75, 0.5, 0.75, 1.0, 0.6667, 1.0, 0.6667, 0.5, 0.6667, 0.5, 0.6667, 1.0, 0.5833, 1.0, 0.5833, 0.5, 0.5833, 0.5, 0.5833, 1.0, 0.5, 1.0, 0.5, 0.5, 0.5, 0.5, 0.5, 1.0, 0.4167, 1.0, 0.4167, 0.5, 0.4167, 0.5, 0.4167, 1.0, 0.3333, 1.0, 0.3333, 0.5, 0.3333, 0.5, 0.3333, 1.0, 0.25, 1.0, 0.25, 0.5, 0.25, 0.5, 0.25, 1.0, 0.1667, 1.0, 0.1667, 0.5, 0.37, 0.4578, 0.25, 0.49, 0.13, 0.4578, 0.04215, 0.37, 0.01, 0.25, 0.04215, 0.13, 0.13, 0.04215, 0.25, 0.01, 0.37, 0.04215, 0.4578, 0.13, 0.49, 0.25, 0.4578, 0.37, 0.1667, 0.5, 0.1667, 1.0, 0.08333, 1.0, 0.08333, 0.5, 0.08333, 0.5, 0.08333, 1.0, 7.451e-08, 1.0, 7.451e-08, 0.5, 0.8428, 0.08931, 0.75, 0.06446, 0.75, 0.06446, 0.8428, 0.08931, 0.8428, 0.4107, 0.75, 0.4355, 0.75, 0.49, 0.87, 0.4578, 0.9107, 0.3428, 0.8428, 0.4107, 0.87, 0.4578, 0.9578, 0.37, 0.9355, 0.25, 0.9107, 0.3428, 0.9578, 0.37, 0.99, 0.25, 0.9107, 0.1572, 0.9355, 0.25, 0.99, 0.25, 0.9578, 0.13, 0.8428, 0.08931, 0.9107, 0.1572, 0.9578, 0.13, 0.87, 0.04215, 0.75, 0.06446, 0.8428, 0.08931, 0.87, 0.04215, 0.75, 0.01, 0.6572, 0.08931, 0.75, 0.06446, 0.75, 0.01, 0.63, 0.04215, 0.5893, 0.1572, 0.6572, 0.08931, 0.63, 0.04215, 0.5422, 0.13, 0.5645, 0.25, 0.5893, 0.1572, 0.5422, 0.13, 0.51, 0.25, 0.5893, 0.3428, 0.5645, 0.25, 0.51, 0.25, 0.5422, 0.37, 0.6572, 0.4107, 0.5893, 0.3428, 0.5422, 0.37, 0.63, 0.4578, 0.75, 0.4355, 0.6572, 0.4107, 0.63, 0.4578, 0.75, 0.49, 0.75, 0.4355, 0.8428, 0.4107, 0.9107, 0.3428, 0.9355, 0.25, 0.9107, 0.1572, 0.8428, 0.08931, 0.75, 0.06446, 0.6572, 0.08931, 0.5893, 0.1572, 0.5645, 0.25, 0.5893, 0.3428, 0.6572, 0.4107, 0.9107, 0.3428, 0.9355, 0.25, 0.9355, 0.25, 0.9107, 0.3428, 0.5645, 0.25, 0.5893, 0.3428, 0.5893, 0.3428, 0.5645, 0.25, 0.75, 0.06446, 0.6572, 0.08931, 0.6572, 0.08931, 0.75, 0.06446, 0.9355, 0.25, 0.9107, 0.1572, 0.9107, 0.1572, 0.9355, 0.25, 0.5893, 0.3428, 0.6572, 0.4107, 0.6572, 0.4107, 0.5893, 0.3428, 0.75, 0.4355, 0.8428, 0.4107, 0.8428, 0.4107, 0.75, 0.4355, 0.6572, 0.08931, 0.5893, 0.1572, 0.5893, 0.1572, 0.6572, 0.08931, 0.9107, 0.1572, 0.8428, 0.08931, 0.8428, 0.08931, 0.9107, 0.1572, 0.6572, 0.4107, 0.75, 0.4355, 0.75, 0.4355, 0.6572, 0.4107, 0.8428, 0.4107, 0.9107, 0.3428, 0.9107, 0.3428, 0.8428, 0.4107, 0.5893, 0.1572, 0.5645, 0.25, 0.5645, 0.25, 0.5893, 0.1572])
me_cylinder_002.materials.append(mat_material_001)
me_cylinder_002.update()
me_cube_001 = bpy.data.meshes.new('Cube.001')
me_cube_001.from_pydata([(-0.3769, -3.216, 0.5302), (-0.1622, -3.216, 0.1828), (-0.4138, -3.216, 0.3973), (-0.386, -3.216, 0.2846), (-0.2976, -3.216, 0.2093), (-0.1622, -2.115, 0.1828), (-0.3769, -2.115, 0.5302), (-0.2976, -2.115, 0.2093), (-0.386, -2.115, 0.2846), (-0.4138, -2.115, 0.3973), (0.1614, -3.216, 0.1828), (0.3761, -3.216, 0.5302), (0.2968, -3.216, 0.2093), (0.3851, -3.216, 0.2846), (0.413, -3.216, 0.3973), (0.1733, -3.216, 0.8496), (-0.1741, -3.216, 0.8496), (0.09359, -3.216, 0.9561), (-0.000417, -3.216, 0.9935), (-0.09442, -3.216, 0.9561), (0.3761, -2.115, 0.5302), (0.1614, -2.115, 0.1828), (0.413, -2.115, 0.3973), (0.3851, -2.115, 0.2846), (0.2968, -2.115, 0.2093), (-0.1741, -2.115, 0.8496), (0.1733, -2.115, 0.8496), (-0.09442, -2.115, 0.9561), (-0.000417, -2.115, 0.9935), (0.09359, -2.115, 0.9561), (-0.1539, -3.216, 0.2688), (-0.259, -3.216, 0.2894), (-0.3091, -3.216, 0.3321), (-0.3249, -3.216, 0.396), (-0.2975, -3.216, 0.4949), (0.2582, -3.216, 0.2894), (0.153, -3.216, 0.2688), (0.3083, -3.216, 0.3321), (0.3241, -3.216, 0.396), (0.2966, -3.216, 0.4949), (-0.1033, -3.216, 0.8007), (-0.0401, -3.216, 0.8851), (-0.000417, -3.216, 0.9009), (0.03927, -3.216, 0.8851), (0.1025, -3.216, 0.8007), (-0.1622, -3.216, 0.1828), (-0.2976, -3.216, 0.2093), (-0.386, -3.216, 0.2846), (-0.4138, -3.216, 0.3973), (-0.3769, -3.216, 0.5302), (0.2968, -3.216, 0.2093), (0.1614, -3.216, 0.1828), (0.3851, -3.216, 0.2846), (0.413, -3.216, 0.3973), (0.3761, -3.216, 0.5302), (-0.1741, -3.216, 0.8496), (-0.09442, -3.216, 0.9561), (-0.000417, -3.216, 0.9935), (0.09359, -3.216, 0.9561), (0.1733, -3.216, 0.8496), (-0.1539, -3.216, 0.2688), (-0.259, -3.216, 0.2894), (-0.3091, -3.216, 0.3321), (-0.3249, -3.216, 0.396), (-0.2975, -3.216, 0.4949), (0.2582, -3.216, 0.2894), (0.153, -3.216, 0.2688), (0.3083, -3.216, 0.3321), (0.3241, -3.216, 0.396), (0.2966, -3.216, 0.4949), (-0.1033, -3.216, 0.8007), (-0.0401, -3.216, 0.8851), (-0.000417, -3.216, 0.9009), (0.03927, -3.216, 0.8851), (0.1025, -3.216, 0.8007), (-0.1539, -2.966, 0.2688), (-0.259, -2.966, 0.2894), (-0.3091, -2.966, 0.3321), (-0.3249, -2.966, 0.396), (-0.2975, -2.966, 0.4949), (0.2582, -2.966, 0.2894), (0.153, -2.966, 0.2688), (0.3083, -2.966, 0.3321), (0.3241, -2.966, 0.396), (0.2966, -2.966, 0.4949), (-0.1033, -2.966, 0.8007), (-0.0401, -2.966, 0.8851), (-0.000417, -2.966, 0.9009), (0.03927, -2.966, 0.8851), (0.1025, -2.966, 0.8007), (-0.1622, -2.604, 0.1828), (-0.1622, -2.726, 0.1828), (-0.2976, -2.726, 0.2093), (-0.2976, -2.604, 0.2093), (-0.386, -2.726, 0.2846), (-0.386, -2.604, 0.2846), (-0.4138, -2.726, 0.3973), (-0.4138, -2.604, 0.3973), (-0.3769, -2.726, 0.5302), (-0.3769, -2.604, 0.5302), (0.1614, -2.726, 0.1828), (0.1614, -2.604, 0.1828), (0.2968, -2.604, 0.2093), (0.2968, -2.726, 0.2093), (0.3851, -2.604, 0.2846), (0.3851, -2.726, 0.2846), (0.413, -2.604, 0.3973), (0.413, -2.726, 0.3973), (0.3761, -2.604, 0.5302), (0.3761, -2.726, 0.5302), (-0.1741, -2.604, 0.8496), (-0.1741, -2.726, 0.8496), (-0.09442, -2.726, 0.9561), (-0.09442, -2.604, 0.9561), (-0.000417, -2.726, 0.9935), (-0.000417, -2.604, 0.9935), (0.09359, -2.726, 0.9561), (0.09359, -2.604, 0.9561), (0.1733, -2.726, 0.8496), (0.1733, -2.604, 0.8496), (-0.1428, -2.612, 0.2235), (-0.1428, -2.719, 0.2235), (-0.2619, -2.719, 0.2467), (-0.2619, -2.612, 0.2467), (-0.3397, -2.719, 0.313), (-0.3397, -2.612, 0.313), (-0.3642, -2.719, 0.4121), (-0.3642, -2.612, 0.4121), (-0.3317, -2.719, 0.5291), (-0.3317, -2.612, 0.5291), (0.1419, -2.719, 0.2235), (0.1419, -2.612, 0.2235), (0.2611, -2.612, 0.2467), (0.2611, -2.719, 0.2467), (0.3388, -2.612, 0.313), (0.3388, -2.719, 0.313), (0.3633, -2.612, 0.4121), (0.3633, -2.719, 0.4121), (0.3308, -2.612, 0.5291), (0.3308, -2.719, 0.5291), (-0.1533, -2.612, 0.8101), (-0.1533, -2.719, 0.8101), (-0.08313, -2.719, 0.9038), (-0.08313, -2.612, 0.9038), (-0.000417, -2.719, 0.9367), (-0.000417, -2.612, 0.9367), (0.0823, -2.719, 0.9038), (0.0823, -2.612, 0.9038), (0.1524, -2.719, 0.8101), (0.1524, -2.612, 0.8101)], [], [(5, 7, 8, 9, 6, 25, 27, 28, 29, 26, 20, 22, 23, 24, 21), (109, 118, 15, 11), (99, 110, 25, 6), (1, 10, 51, 45), (91, 1, 4, 92), (92, 4, 3, 94), (94, 3, 2, 96), (96, 2, 0, 98), (101, 21, 24, 102), (102, 24, 23, 104), (104, 23, 22, 106), (106, 22, 20, 108), (111, 16, 19, 112), (112, 19, 18, 114), (114, 18, 17, 116), (116, 17, 15, 118), (91, 100, 10, 1), (39, 44, 74, 69), (0, 2, 48, 49), (11, 15, 59, 54), (17, 18, 57, 58), (16, 0, 49, 55), (3, 4, 46, 47), (13, 14, 53, 52), (10, 12, 50, 51), (19, 16, 55, 56), (15, 17, 58, 59), (2, 3, 47, 48), (14, 11, 54, 53), (18, 19, 56, 57), (4, 1, 45, 46), (12, 13, 52, 50), (30, 31, 46, 45), (31, 32, 47, 46), (32, 33, 48, 47), (33, 34, 49, 48), (35, 36, 51, 50), (37, 35, 50, 52), (38, 37, 52, 53), (39, 38, 53, 54), (40, 41, 56, 55), (41, 42, 57, 56), (42, 43, 58, 57), (43, 44, 59, 58), (36, 30, 45, 51), (44, 39, 54, 59), (34, 40, 55, 49), (69, 74, 89, 84), (37, 38, 68, 67), (40, 34, 64, 70), (38, 39, 69, 68), (31, 30, 60, 61), (41, 40, 70, 71), (32, 31, 61, 62), (42, 41, 71, 72), (33, 32, 62, 63), (43, 42, 72, 73), (34, 33, 63, 64), (44, 43, 73, 74), (36, 35, 65, 66), (30, 36, 66, 60), (35, 37, 67, 65), (81, 80, 82, 83, 84, 89, 88, 87, 86, 85, 79, 78, 77, 76, 75), (67, 68, 83, 82), (70, 64, 79, 85), (68, 69, 84, 83), (61, 60, 75, 76), (71, 70, 85, 86), (62, 61, 76, 77), (72, 71, 86, 87), (63, 62, 77, 78), (73, 72, 87, 88), (64, 63, 78, 79), (74, 73, 88, 89), (66, 65, 80, 81), (60, 66, 81, 75), (65, 67, 82, 80), (5, 21, 101, 90), (108, 119, 149, 138), (29, 117, 119, 26), (100, 91, 121, 130), (28, 115, 117, 29), (105, 103, 133, 135), (27, 113, 115, 28), (110, 99, 129, 140), (25, 110, 113, 27), (90, 101, 131, 120), (14, 107, 109, 11), (104, 106, 136, 134), (13, 105, 107, 14), (98, 111, 141, 128), (12, 103, 105, 13), (107, 105, 135, 137), (10, 100, 103, 12), (91, 92, 122, 121), (9, 97, 99, 6), (106, 108, 138, 136), (8, 95, 97, 9), (93, 90, 120, 123), (7, 93, 95, 8), (109, 107, 137, 139), (5, 90, 93, 7), (92, 94, 124, 122), (0, 16, 111, 98), (111, 112, 142, 141), (20, 26, 119, 108), (95, 93, 123, 125), (120, 131, 130, 121), (147, 146, 148, 149), (145, 144, 146, 147), (143, 142, 144, 145), (140, 141, 142, 143), (137, 136, 138, 139), (135, 134, 136, 137), (133, 132, 134, 135), (130, 131, 132, 133), (127, 126, 128, 129), (125, 124, 126, 127), (123, 122, 124, 125), (120, 121, 122, 123), (128, 141, 140, 129), (138, 149, 148, 139), (102, 104, 134, 132), (119, 117, 147, 149), (118, 109, 139, 148), (103, 100, 130, 133), (116, 118, 148, 146), (101, 102, 132, 131), (117, 115, 145, 147), (99, 97, 127, 129), (114, 116, 146, 144), (96, 98, 128, 126), (115, 113, 143, 145), (97, 95, 125, 127), (112, 114, 144, 142), (94, 96, 126, 124), (113, 110, 140, 143)])
me_cube_001.polygons.foreach_set('use_smooth', [True] * 137)
_uv = me_cube_001.uv_layers.new(name='UVMap')
_uv.uv.foreach_set('vector', [0.375, 0.3382, 0.381, 0.3105, 0.3981, 0.299, 0.4237, 0.3054, 0.4539, 0.3289, 0.5461, 0.4211, 0.5703, 0.4513, 0.5788, 0.4769, 0.5703, 0.494, 0.5461, 0.5, 0.4539, 0.5, 0.4237, 0.4933, 0.3981, 0.4742, 0.381, 0.4455, 0.375, 0.4118, 0.4539, 0.6667, 0.5461, 0.6667, 0.5461, 0.75, 0.4539, 0.75, 0.4539, 0.1667, 0.5461, 0.1667, 0.5461, 0.25, 0.4539, 0.25, 0.2132, 0.75, 0.2868, 0.75, 0.2868, 0.75, 0.2132, 0.75, 0.2132, 0.6667, 0.2132, 0.75, 0.1825, 0.75, 0.1825, 0.6667, 0.1825, 0.6667, 0.1825, 0.75, 0.125, 0.75, 0.125, 0.6667, 0.375, 0.08333, 0.375, 0.0, 0.4264, 0.0, 0.4264, 0.08333, 0.4264, 0.08333, 0.4264, 0.0, 0.4539, 0.0, 0.4539, 0.08333, 0.2868, 0.5833, 0.2868, 0.5, 0.3175, 0.5, 0.3175, 0.5833, 0.3175, 0.5833, 0.3175, 0.5, 0.375, 0.5, 0.375, 0.5833, 0.375, 0.5833, 0.375, 0.5, 0.4264, 0.5, 0.4264, 0.5833, 0.4264, 0.5833, 0.4264, 0.5, 0.4539, 0.5, 0.4539, 0.5833, 0.5461, 0.08333, 0.5461, 0.0, 0.5727, 0.0, 0.5727, 0.08333, 0.5727, 0.08333, 0.5727, 0.0, 0.625, 0.0, 0.625, 0.08333, 0.625, 0.6667, 0.625, 0.75, 0.5727, 0.75, 0.5727, 0.6667, 0.5727, 0.6667, 0.5727, 0.75, 0.5461, 0.75, 0.5461, 0.6667, 0.2132, 0.6667, 0.2868, 0.6667, 0.2868, 0.75, 0.2132, 0.75, 0.4482, 0.8441, 0.5315, 0.9299, 0.5315, 0.9299, 0.4482, 0.8441, 0.4539, 0.0, 0.4264, 0.0, 0.4264, 0.0, 0.4539, 0.0, 0.4539, 0.75, 0.5461, 0.75, 0.5461, 0.75, 0.4539, 0.75, 0.5727, 0.75, 0.625, 0.75, 0.625, 0.75, 0.5727, 0.75, 0.5461, 0.0, 0.4539, 0.0, 0.4539, 0.0, 0.5461, 0.0, 0.125, 0.75, 0.1825, 0.75, 0.1825, 0.75, 0.125, 0.75, 0.375, 0.75, 0.4264, 0.75, 0.4264, 0.75, 0.375, 0.75, 0.2868, 0.75, 0.3175, 0.75, 0.3175, 0.75, 0.2868, 0.75, 0.5727, 0.0, 0.5461, 0.0, 0.5461, 0.0, 0.5727, 0.0, 0.5461, 0.75, 0.5727, 0.75, 0.5727, 0.75, 0.5461, 0.75, 0.4264, 0.0, 0.375, 0.0, 0.375, 0.0, 0.4264, 0.0, 0.4264, 0.75, 0.4539, 0.75, 0.4539, 0.75, 0.4264, 0.75, 0.625, 0.0, 0.5727, 0.0, 0.5727, 0.0, 0.625, 0.0, 0.1825, 0.75, 0.2132, 0.75, 0.2132, 0.75, 0.1825, 0.75, 0.3175, 0.75, 0.375, 0.75, 0.375, 0.75, 0.3175, 0.75, 0.3956, 0.9202, 0.4001, 0.9463, 0.381, 0.9455, 0.375, 0.9118, 0.4001, 0.9463, 0.4097, 0.9625, 0.3981, 0.9742, 0.381, 0.9455, 0.4097, 0.9625, 0.4245, 0.9735, 0.4237, 0.9933, 0.3981, 0.9742, 0.4245, 0.9735, 0.4482, 0.9791, 0.4539, 1.0, 0.4237, 0.9933, 0.4001, 0.8288, 0.3956, 0.8504, 0.375, 0.8382, 0.381, 0.8105, 0.4097, 0.8222, 0.4001, 0.8288, 0.381, 0.8105, 0.3981, 0.799, 0.4245, 0.826, 0.4097, 0.8222, 0.3981, 0.799, 0.4237, 0.8054, 0.4482, 0.8441, 0.4245, 0.826, 0.4237, 0.8054, 0.4539, 0.8289, 0.5315, 0.9766, 0.5524, 0.9727, 0.5703, 0.994, 0.5461, 1.0, 0.5524, 0.9727, 0.5562, 0.9656, 0.5788, 0.9769, 0.5703, 0.994, 0.5562, 0.9656, 0.5524, 0.9547, 0.5703, 0.9513, 0.5788, 0.9769, 0.5524, 0.9547, 0.5315, 0.9299, 0.5461, 0.9211, 0.5703, 0.9513, 0.3956, 0.8504, 0.3956, 0.9202, 0.375, 0.9118, 0.375, 0.8382, 0.5315, 0.9299, 0.4482, 0.8441, 0.4539, 0.8289, 0.5461, 0.9211, 0.4482, 0.9791, 0.5315, 0.9766, 0.5461, 1.0, 0.4539, 1.0, 0.4482, 0.8441, 0.5315, 0.9299, 0.5315, 0.9299, 0.4482, 0.8441, 0.4097, 0.8222, 0.4245, 0.826, 0.4245, 0.826, 0.4097, 0.8222, 0.5315, 0.9766, 0.4482, 0.9791, 0.4482, 0.9791, 0.5315, 0.9766, 0.4245, 0.826, 0.4482, 0.8441, 0.4482, 0.8441, 0.4245, 0.826, 0.4001, 0.9463, 0.3956, 0.9202, 0.3956, 0.9202, 0.4001, 0.9463, 0.5524, 0.9727, 0.5315, 0.9766, 0.5315, 0.9766, 0.5524, 0.9727, 0.4097, 0.9625, 0.4001, 0.9463, 0.4001, 0.9463, 0.4097, 0.9625, 0.5562, 0.9656, 0.5524, 0.9727, 0.5524, 0.9727, 0.5562, 0.9656, 0.4245, 0.9735, 0.4097, 0.9625, 0.4097, 0.9625, 0.4245, 0.9735, 0.5524, 0.9547, 0.5562, 0.9656, 0.5562, 0.9656, 0.5524, 0.9547, 0.4482, 0.9791, 0.4245, 0.9735, 0.4245, 0.9735, 0.4482, 0.9791, 0.5315, 0.9299, 0.5524, 0.9547, 0.5524, 0.9547, 0.5315, 0.9299, 0.3956, 0.8504, 0.4001, 0.8288, 0.4001, 0.8288, 0.3956, 0.8504, 0.3956, 0.9202, 0.3956, 0.8504, 0.3956, 0.8504, 0.3956, 0.9202, 0.4001, 0.8288, 0.4097, 0.8222, 0.4097, 0.8222, 0.4001, 0.8288, 0.3956, 0.8504, 0.4001, 0.8288, 0.4097, 0.8222, 0.4245, 0.826, 0.4482, 0.8441, 0.5315, 0.9299, 0.5524, 0.9547, 0.5562, 0.9656, 0.5524, 0.9727, 0.5315, 0.9766, 0.4482, 0.9791, 0.4245, 0.9735, 0.4097, 0.9625, 0.4001, 0.9463, 0.3956, 0.9202, 0.4097, 0.8222, 0.4245, 0.826, 0.4245, 0.826, 0.4097, 0.8222, 0.5315, 0.9766, 0.4482, 0.9791, 0.4482, 0.9791, 0.5315, 0.9766, 0.4245, 0.826, 0.4482, 0.8441, 0.4482, 0.8441, 0.4245, 0.826, 0.4001, 0.9463, 0.3956, 0.9202, 0.3956, 0.9202, 0.4001, 0.9463, 0.5524, 0.9727, 0.5315, 0.9766, 0.5315, 0.9766, 0.5524, 0.9727, 0.4097, 0.9625, 0.4001, 0.9463, 0.4001, 0.9463, 0.4097, 0.9625, 0.5562, 0.9656, 0.5524, 0.9727, 0.5524, 0.9727, 0.5562, 0.9656, 0.4245, 0.9735, 0.4097, 0.9625, 0.4097, 0.9625, 0.4245, 0.9735, 0.5524, 0.9547, 0.5562, 0.9656, 0.5562, 0.9656, 0.5524, 0.9547, 0.4482, 0.9791, 0.4245, 0.9735, 0.4245, 0.9735, 0.4482, 0.9791, 0.5315, 0.9299, 0.5524, 0.9547, 0.5524, 0.9547, 0.5315, 0.9299, 0.3956, 0.8504, 0.4001, 0.8288, 0.4001, 0.8288, 0.3956, 0.8504, 0.3956, 0.9202, 0.3956, 0.8504, 0.3956, 0.8504, 0.3956, 0.9202, 0.4001, 0.8288, 0.4097, 0.8222, 0.4097, 0.8222, 0.4001, 0.8288, 0.2132, 0.5, 0.2868, 0.5, 0.2868, 0.5833, 0.2132, 0.5833, 0.4539, 0.5833, 0.5461, 0.5833, 0.5461, 0.5833, 0.4539, 0.5833, 0.5727, 0.5, 0.5727, 0.5833, 0.5461, 0.5833, 0.5461, 0.5, 0.2868, 0.6667, 0.2132, 0.6667, 0.2132, 0.6667, 0.2868, 0.6667, 0.625, 0.5, 0.625, 0.5833, 0.5727, 0.5833, 0.5727, 0.5, 0.375, 0.6667, 0.3175, 0.6667, 0.3175, 0.6667, 0.375, 0.6667, 0.5727, 0.25, 0.5727, 0.1667, 0.625, 0.1667, 0.625, 0.25, 0.5461, 0.1667, 0.4539, 0.1667, 0.4539, 0.1667, 0.5461, 0.1667, 0.5461, 0.25, 0.5461, 0.1667, 0.5727, 0.1667, 0.5727, 0.25, 0.2132, 0.5833, 0.2868, 0.5833, 0.2868, 0.5833, 0.2132, 0.5833, 0.4264, 0.75, 0.4264, 0.6667, 0.4539, 0.6667, 0.4539, 0.75, 0.375, 0.5833, 0.4264, 0.5833, 0.4264, 0.5833, 0.375, 0.5833, 0.375, 0.75, 0.375, 0.6667, 0.4264, 0.6667, 0.4264, 0.75, 0.4539, 0.08333, 0.5461, 0.08333, 0.5461, 0.08333, 0.4539, 0.08333, 0.3175, 0.75, 0.3175, 0.6667, 0.375, 0.6667, 0.375, 0.75, 0.4264, 0.6667, 0.375, 0.6667, 0.375, 0.6667, 0.4264, 0.6667, 0.2868, 0.75, 0.2868, 0.6667, 0.3175, 0.6667, 0.3175, 0.75, 0.2132, 0.6667, 0.1825, 0.6667, 0.1825, 0.6667, 0.2132, 0.6667, 0.4264, 0.25, 0.4264, 0.1667, 0.4539, 0.1667, 0.4539, 0.25, 0.4264, 0.5833, 0.4539, 0.5833, 0.4539, 0.5833, 0.4264, 0.5833, 0.375, 0.25, 0.375, 0.1667, 0.4264, 0.1667, 0.4264, 0.25, 0.1825, 0.5833, 0.2132, 0.5833, 0.2132, 0.5833, 0.1825, 0.5833, 0.1825, 0.5, 0.1825, 0.5833, 0.125, 0.5833, 0.125, 0.5, 0.4539, 0.6667, 0.4264, 0.6667, 0.4264, 0.6667, 0.4539, 0.6667, 0.2132, 0.5, 0.2132, 0.5833, 0.1825, 0.5833, 0.1825, 0.5, 0.1825, 0.6667, 0.125, 0.6667, 0.125, 0.6667, 0.1825, 0.6667, 0.4539, 0.0, 0.5461, 0.0, 0.5461, 0.08333, 0.4539, 0.08333, 0.5461, 0.08333, 0.5727, 0.08333, 0.5727, 0.08333, 0.5461, 0.08333, 0.4539, 0.5, 0.5461, 0.5, 0.5461, 0.5833, 0.4539, 0.5833, 0.125, 0.5833, 0.1825, 0.5833, 0.1825, 0.5833, 0.125, 0.5833, 0.2132, 0.5833, 0.2868, 0.5833, 0.2868, 0.6667, 0.2132, 0.6667, 0.5727, 0.5833, 0.5727, 0.6667, 0.5461, 0.6667, 0.5461, 0.5833, 0.625, 0.5833, 0.625, 0.6667, 0.5727, 0.6667, 0.5727, 0.5833, 0.5727, 0.1667, 0.5727, 0.08333, 0.625, 0.08333, 0.625, 0.1667, 0.5461, 0.1667, 0.5461, 0.08333, 0.5727, 0.08333, 0.5727, 0.1667, 0.4264, 0.6667, 0.4264, 0.5833, 0.4539, 0.5833, 0.4539, 0.6667, 0.375, 0.6667, 0.375, 0.5833, 0.4264, 0.5833, 0.4264, 0.6667, 0.3175, 0.6667, 0.3175, 0.5833, 0.375, 0.5833, 0.375, 0.6667, 0.2868, 0.6667, 0.2868, 0.5833, 0.3175, 0.5833, 0.3175, 0.6667, 0.4264, 0.1667, 0.4264, 0.08333, 0.4539, 0.08333, 0.4539, 0.1667, 0.375, 0.1667, 0.375, 0.08333, 0.4264, 0.08333, 0.4264, 0.1667, 0.1825, 0.5833, 0.1825, 0.6667, 0.125, 0.6667, 0.125, 0.5833, 0.2132, 0.5833, 0.2132, 0.6667, 0.1825, 0.6667, 0.1825, 0.5833, 0.4539, 0.08333, 0.5461, 0.08333, 0.5461, 0.1667, 0.4539, 0.1667, 0.4539, 0.5833, 0.5461, 0.5833, 0.5461, 0.6667, 0.4539, 0.6667, 0.3175, 0.5833, 0.375, 0.5833, 0.375, 0.5833, 0.3175, 0.5833, 0.5461, 0.5833, 0.5727, 0.5833, 0.5727, 0.5833, 0.5461, 0.5833, 0.5461, 0.6667, 0.4539, 0.6667, 0.4539, 0.6667, 0.5461, 0.6667, 0.3175, 0.6667, 0.2868, 0.6667, 0.2868, 0.6667, 0.3175, 0.6667, 0.5727, 0.6667, 0.5461, 0.6667, 0.5461, 0.6667, 0.5727, 0.6667, 0.2868, 0.5833, 0.3175, 0.5833, 0.3175, 0.5833, 0.2868, 0.5833, 0.5727, 0.5833, 0.625, 0.5833, 0.625, 0.5833, 0.5727, 0.5833, 0.4539, 0.1667, 0.4264, 0.1667, 0.4264, 0.1667, 0.4539, 0.1667, 0.625, 0.6667, 0.5727, 0.6667, 0.5727, 0.6667, 0.625, 0.6667, 0.4264, 0.08333, 0.4539, 0.08333, 0.4539, 0.08333, 0.4264, 0.08333, 0.625, 0.1667, 0.5727, 0.1667, 0.5727, 0.1667, 0.625, 0.1667, 0.4264, 0.1667, 0.375, 0.1667, 0.375, 0.1667, 0.4264, 0.1667, 0.5727, 0.08333, 0.625, 0.08333, 0.625, 0.08333, 0.5727, 0.08333, 0.375, 0.08333, 0.4264, 0.08333, 0.4264, 0.08333, 0.375, 0.08333, 0.5727, 0.1667, 0.5461, 0.1667, 0.5461, 0.1667, 0.5727, 0.1667])
me_cube_001.materials.append(mat_material_002)
me_cube_001.update()
me_cylinder_003 = bpy.data.meshes.new('Cylinder.003')
me_cylinder_003.from_pydata([(-0.000417, 0.01225, 0.8348), (-0.000417, -3.515, 0.8348), (0.1073, 0.01225, 0.7902), (0.1073, -3.515, 0.7902), (0.1519, 0.01225, 0.6825), (0.1519, -3.515, 0.6825), (0.1073, 0.01225, 0.5748), (0.1073, -3.515, 0.5748), (-0.000417, 0.01225, 0.5301), (-0.000417, -3.515, 0.5301), (-0.1081, 0.01225, 0.5748), (-0.1081, -3.515, 0.5748), (-0.1527, 0.01225, 0.6825), (-0.1527, -3.515, 0.6825), (-0.1081, 0.01225, 0.7902), (-0.1081, -3.515, 0.7902), (0.07486, -3.623, 0.7577), (-0.000417, -3.623, 0.7889), (0.106, -3.623, 0.6825), (0.07486, -3.623, 0.6072), (-0.000417, -3.623, 0.576), (-0.07569, -3.623, 0.6072), (-0.1069, -3.623, 0.6825), (-0.07569, -3.623, 0.7577)], [], [(0, 1, 3, 2), (2, 3, 5, 4), (4, 5, 7, 6), (6, 7, 9, 8), (8, 9, 11, 10), (10, 11, 13, 12), (9, 7, 19, 20), (12, 13, 15, 14), (14, 15, 1, 0), (0, 2, 4, 6, 8, 10, 12, 14), (16, 17, 23, 22, 21, 20, 19, 18), (15, 13, 22, 23), (5, 3, 16, 18), (11, 9, 20, 21), (1, 15, 23, 17), (3, 1, 17, 16), (7, 5, 18, 19), (13, 11, 21, 22)])
me_cylinder_003.polygons.foreach_set('use_smooth', [True] * 18)
_uv = me_cylinder_003.uv_layers.new(name='UVMap')
_uv.uv.foreach_set('vector', [1.0, 0.5, 1.0, 1.0, 0.875, 1.0, 0.875, 0.5, 0.875, 0.5, 0.875, 1.0, 0.75, 1.0, 0.75, 0.5, 0.75, 0.5, 0.75, 1.0, 0.625, 1.0, 0.625, 0.5, 0.625, 0.5, 0.625, 1.0, 0.5, 1.0, 0.5, 0.5, 0.5, 0.5, 0.5, 1.0, 0.375, 1.0, 0.375, 0.5, 0.375, 0.5, 0.375, 1.0, 0.25, 1.0, 0.25, 0.5, 0.5, 1.0, 0.625, 1.0, 0.625, 1.0, 0.5, 1.0, 0.25, 0.5, 0.25, 1.0, 0.125, 1.0, 0.125, 0.5, 0.125, 0.5, 0.125, 1.0, 0.0, 1.0, 0.0, 0.5, 0.75, 0.49, 0.9197, 0.4197, 0.99, 0.25, 0.9197, 0.08029, 0.75, 0.01, 0.5803, 0.08029, 0.51, 0.25, 0.5803, 0.4197, 0.4197, 0.4197, 0.25, 0.49, 0.08029, 0.4197, 0.01, 0.25, 0.08029, 0.08029, 0.25, 0.01, 0.4197, 0.08029, 0.49, 0.25, 0.125, 1.0, 0.25, 1.0, 0.25, 1.0, 0.125, 1.0, 0.75, 1.0, 0.875, 1.0, 0.875, 1.0, 0.75, 1.0, 0.375, 1.0, 0.5, 1.0, 0.5, 1.0, 0.375, 1.0, 0.0, 1.0, 0.125, 1.0, 0.125, 1.0, 0.0, 1.0, 0.875, 1.0, 1.0, 1.0, 1.0, 1.0, 0.875, 1.0, 0.625, 1.0, 0.75, 1.0, 0.75, 1.0, 0.625, 1.0, 0.25, 1.0, 0.375, 1.0, 0.375, 1.0, 0.25, 1.0])
me_cylinder_003.materials.append(mat_material_001)
me_cylinder_003.update()
me_cylinder_004 = bpy.data.meshes.new('Cylinder.004')
me_cylinder_004.from_pydata([(0.1622, 0.01225, 0.5791), (0.1622, -3.515, 0.5791), (0.2699, 0.01225, 0.5345), (0.2699, -3.515, 0.5345), (0.3145, 0.01225, 0.4268), (0.3145, -3.515, 0.4268), (0.2699, 0.01225, 0.3191), (0.2699, -3.515, 0.3191), (0.1622, 0.01225, 0.2745), (0.1622, -3.515, 0.2745), (0.05445, 0.01225, 0.3191), (0.05445, -3.515, 0.3191), (0.009837, 0.01225, 0.4268), (0.009837, -3.515, 0.4268), (0.05445, 0.01225, 0.5345), (0.05445, -3.515, 0.5345), (0.2374, -3.623, 0.5021), (0.1622, -3.623, 0.5333), (0.2686, -3.623, 0.4268), (0.2374, -3.623, 0.3515), (0.1622, -3.623, 0.3204), (0.08689, -3.623, 0.3515), (0.05571, -3.623, 0.4268), (0.08689, -3.623, 0.5021), (-0.163, 0.01225, 0.5791), (-0.163, -3.515, 0.5791), (-0.2707, 0.01225, 0.5345), (-0.2707, -3.515, 0.5345), (-0.3153, 0.01225, 0.4268), (-0.3153, -3.515, 0.4268), (-0.2707, 0.01225, 0.3191), (-0.2707, -3.515, 0.3191), (-0.163, 0.01225, 0.2745), (-0.163, -3.515, 0.2745), (-0.05528, 0.01225, 0.3191), (-0.05528, -3.515, 0.3191), (-0.01067, 0.01225, 0.4268), (-0.01067, -3.515, 0.4268), (-0.05528, 0.01225, 0.5345), (-0.05528, -3.515, 0.5345), (-0.2383, -3.623, 0.5021), (-0.163, -3.623, 0.5333), (-0.2694, -3.623, 0.4268), (-0.2383, -3.623, 0.3515), (-0.163, -3.623, 0.3204), (-0.08772, -3.623, 0.3515), (-0.05654, -3.623, 0.4268), (-0.08772, -3.623, 0.5021)], [], [(0, 1, 3, 2), (2, 3, 5, 4), (4, 5, 7, 6), (6, 7, 9, 8), (8, 9, 11, 10), (10, 11, 13, 12), (9, 7, 19, 20), (12, 13, 15, 14), (14, 15, 1, 0), (0, 2, 4, 6, 8, 10, 12, 14), (16, 17, 23, 22, 21, 20, 19, 18), (15, 13, 22, 23), (5, 3, 16, 18), (11, 9, 20, 21), (1, 15, 23, 17), (3, 1, 17, 16), (7, 5, 18, 19), (13, 11, 21, 22), (24, 26, 27, 25), (26, 28, 29, 27), (28, 30, 31, 29), (30, 32, 33, 31), (32, 34, 35, 33), (34, 36, 37, 35), (33, 44, 43, 31), (36, 38, 39, 37), (38, 24, 25, 39), (24, 38, 36, 34, 32, 30, 28, 26), (40, 42, 43, 44, 45, 46, 47, 41), (39, 47, 46, 37), (29, 42, 40, 27), (35, 45, 44, 33), (25, 41, 47, 39), (27, 40, 41, 25), (31, 43, 42, 29), (37, 46, 45, 35)])
me_cylinder_004.polygons.foreach_set('use_smooth', [True] * 36)
_uv = me_cylinder_004.uv_layers.new(name='UVMap')
_uv.uv.foreach_set('vector', [1.0, 0.5, 1.0, 1.0, 0.875, 1.0, 0.875, 0.5, 0.875, 0.5, 0.875, 1.0, 0.75, 1.0, 0.75, 0.5, 0.75, 0.5, 0.75, 1.0, 0.625, 1.0, 0.625, 0.5, 0.625, 0.5, 0.625, 1.0, 0.5, 1.0, 0.5, 0.5, 0.5, 0.5, 0.5, 1.0, 0.375, 1.0, 0.375, 0.5, 0.375, 0.5, 0.375, 1.0, 0.25, 1.0, 0.25, 0.5, 0.5, 1.0, 0.625, 1.0, 0.625, 1.0, 0.5, 1.0, 0.25, 0.5, 0.25, 1.0, 0.125, 1.0, 0.125, 0.5, 0.125, 0.5, 0.125, 1.0, 0.0, 1.0, 0.0, 0.5, 0.75, 0.49, 0.9197, 0.4197, 0.99, 0.25, 0.9197, 0.08029, 0.75, 0.01, 0.5803, 0.08029, 0.51, 0.25, 0.5803, 0.4197, 0.4197, 0.4197, 0.25, 0.49, 0.08029, 0.4197, 0.01, 0.25, 0.08029, 0.08029, 0.25, 0.01, 0.4197, 0.08029, 0.49, 0.25, 0.125, 1.0, 0.25, 1.0, 0.25, 1.0, 0.125, 1.0, 0.75, 1.0, 0.875, 1.0, 0.875, 1.0, 0.75, 1.0, 0.375, 1.0, 0.5, 1.0, 0.5, 1.0, 0.375, 1.0, 0.0, 1.0, 0.125, 1.0, 0.125, 1.0, 0.0, 1.0, 0.875, 1.0, 1.0, 1.0, 1.0, 1.0, 0.875, 1.0, 0.625, 1.0, 0.75, 1.0, 0.75, 1.0, 0.625, 1.0, 0.25, 1.0, 0.375, 1.0, 0.375, 1.0, 0.25, 1.0, 1.0, 0.5, 0.875, 0.5, 0.875, 1.0, 1.0, 1.0, 0.875, 0.5, 0.75, 0.5, 0.75, 1.0, 0.875, 1.0, 0.75, 0.5, 0.625, 0.5, 0.625, 1.0, 0.75, 1.0, 0.625, 0.5, 0.5, 0.5, 0.5, 1.0, 0.625, 1.0, 0.5, 0.5, 0.375, 0.5, 0.375, 1.0, 0.5, 1.0, 0.375, 0.5, 0.25, 0.5, 0.25, 1.0, 0.375, 1.0, 0.5, 1.0, 0.5, 1.0, 0.625, 1.0, 0.625, 1.0, 0.25, 0.5, 0.125, 0.5, 0.125, 1.0, 0.25, 1.0, 0.125, 0.5, 0.0, 0.5, 0.0, 1.0, 0.125, 1.0, 0.75, 0.49, 0.5803, 0.4197, 0.51, 0.25, 0.5803, 0.08029, 0.75, 0.01, 0.9197, 0.08029, 0.99, 0.25, 0.9197, 0.4197, 0.4197, 0.4197, 0.49, 0.25, 0.4197, 0.08029, 0.25, 0.01, 0.08029, 0.08029, 0.01, 0.25, 0.08029, 0.4197, 0.25, 0.49, 0.125, 1.0, 0.125, 1.0, 0.25, 1.0, 0.25, 1.0, 0.75, 1.0, 0.75, 1.0, 0.875, 1.0, 0.875, 1.0, 0.375, 1.0, 0.375, 1.0, 0.5, 1.0, 0.5, 1.0, 0.0, 1.0, 0.0, 1.0, 0.125, 1.0, 0.125, 1.0, 0.875, 1.0, 0.875, 1.0, 1.0, 1.0, 1.0, 1.0, 0.625, 1.0, 0.625, 1.0, 0.75, 1.0, 0.75, 1.0, 0.25, 1.0, 0.25, 1.0, 0.375, 1.0, 0.375, 1.0])
me_cylinder_004.materials.append(mat_material_001)
me_cylinder_004.update()
me_cylinder_005 = bpy.data.meshes.new('Cylinder.005')
me_cylinder_005.from_pydata([(3.357e-07, 0.3177, 1.052), (3.357e-07, -1.411, 0.9202), (0.2777, 0.3177, 0.9775), (0.2119, -1.411, 0.8634), (0.481, 0.3177, 0.7742), (0.3669, -1.411, 0.7083), (0.5554, 0.3177, 0.4965), (0.4237, -1.411, 0.4965), (0.481, 0.3177, 0.2188), (0.3669, -1.411, 0.2846), (0.2777, 0.3177, 0.01547), (0.2119, -1.411, 0.1295), (3.357e-07, 0.3177, -0.05894), (3.357e-07, -1.411, 0.07278), (-0.2777, 0.3177, 0.01547), (-0.2119, -1.411, 0.1295), (-0.481, 0.3177, 0.2188), (-0.3669, -1.411, 0.2846), (-0.5554, 0.3177, 0.4965), (-0.4237, -1.411, 0.4965), (-0.481, 0.3177, 0.7742), (-0.3669, -1.411, 0.7083), (-0.2777, 0.3177, 0.9775), (-0.2119, -1.411, 0.8634), (0.2777, -1.411, 0.9775), (3.357e-07, -1.411, 1.052), (0.481, -1.411, 0.7742), (0.5554, -1.411, 0.4965), (0.481, -1.411, 0.2188), (0.2777, -1.411, 0.01547), (3.357e-07, -1.411, -0.05894), (-0.2777, -1.411, 0.01547), (-0.481, -1.411, 0.2188), (-0.5554, -1.411, 0.4965), (-0.481, -1.411, 0.7742), (-0.2777, -1.411, 0.9775), (0.2119, -1.653, 0.8634), (3.423e-07, -1.653, 0.9202), (0.3669, -1.653, 0.7083), (0.4237, -1.653, 0.4965), (0.3669, -1.653, 0.2846), (0.2119, -1.653, 0.1295), (3.423e-07, -1.653, 0.07278), (-0.2119, -1.653, 0.1295), (-0.3669, -1.653, 0.2846), (-0.4237, -1.653, 0.4965), (-0.3669, -1.653, 0.7083), (-0.2119, -1.653, 0.8634)], [], [(0, 25, 24, 2), (2, 24, 26, 4), (4, 26, 27, 6), (6, 27, 28, 8), (8, 28, 29, 10), (10, 29, 30, 12), (12, 30, 31, 14), (14, 31, 32, 16), (16, 32, 33, 18), (18, 33, 34, 20), (13, 11, 41, 42), (20, 34, 35, 22), (22, 35, 25, 0), (0, 2, 4, 6, 8, 10, 12, 14, 16, 18, 20, 22), (1, 3, 24, 25), (3, 5, 26, 24), (5, 7, 27, 26), (7, 9, 28, 27), (9, 11, 29, 28), (11, 13, 30, 29), (13, 15, 31, 30), (15, 17, 32, 31), (17, 19, 33, 32), (19, 21, 34, 33), (21, 23, 35, 34), (23, 1, 25, 35), (36, 37, 47, 46, 45, 44, 43, 42, 41, 40, 39, 38), (7, 5, 38, 39), (21, 19, 45, 46), (15, 13, 42, 43), (9, 7, 39, 40), (23, 21, 46, 47), (3, 1, 37, 36), (17, 15, 43, 44), (11, 9, 40, 41), (1, 23, 47, 37), (5, 3, 36, 38), (19, 17, 44, 45)])
me_cylinder_005.polygons.foreach_set('use_smooth', [True] * 38)
_uv = me_cylinder_005.uv_layers.new(name='UVMap')
_uv.uv.foreach_set('vector', [1.0, 0.5, 1.0, 1.0, 0.9167, 1.0, 0.9167, 0.5, 0.9167, 0.5, 0.9167, 1.0, 0.8333, 1.0, 0.8333, 0.5, 0.8333, 0.5, 0.8333, 1.0, 0.75, 1.0, 0.75, 0.5, 0.75, 0.5, 0.75, 1.0, 0.6667, 1.0, 0.6667, 0.5, 0.6667, 0.5, 0.6667, 1.0, 0.5833, 1.0, 0.5833, 0.5, 0.5833, 0.5, 0.5833, 1.0, 0.5, 1.0, 0.5, 0.5, 0.5, 0.5, 0.5, 1.0, 0.4167, 1.0, 0.4167, 0.5, 0.4167, 0.5, 0.4167, 1.0, 0.3333, 1.0, 0.3333, 0.5, 0.3333, 0.5, 0.3333, 1.0, 0.25, 1.0, 0.25, 0.5, 0.25, 0.5, 0.25, 1.0, 0.1667, 1.0, 0.1667, 0.5, 0.25, 0.06692, 0.3415, 0.09145, 0.3415, 0.09145, 0.25, 0.06692, 0.1667, 0.5, 0.1667, 1.0, 0.08333, 1.0, 0.08333, 0.5, 0.08333, 0.5, 0.08333, 1.0, 7.451e-08, 1.0, 7.451e-08, 0.5, 0.75, 0.49, 0.87, 0.4578, 0.9578, 0.37, 0.99, 0.25, 0.9578, 0.13, 0.87, 0.04215, 0.75, 0.01, 0.63, 0.04215, 0.5422, 0.13, 0.51, 0.25, 0.5422, 0.37, 0.63, 0.4578, 0.25, 0.4331, 0.3415, 0.4086, 0.37, 0.4578, 0.25, 0.49, 0.3415, 0.4086, 0.4086, 0.3415, 0.4578, 0.37, 0.37, 0.4578, 0.4086, 0.3415, 0.4331, 0.25, 0.49, 0.25, 0.4578, 0.37, 0.4331, 0.25, 0.4086, 0.1585, 0.4578, 0.13, 0.49, 0.25, 0.4086, 0.1585, 0.3415, 0.09145, 0.37, 0.04215, 0.4578, 0.13, 0.3415, 0.09145, 0.25, 0.06692, 0.25, 0.01, 0.37, 0.04215, 0.25, 0.06692, 0.1585, 0.09145, 0.13, 0.04215, 0.25, 0.01, 0.1585, 0.09145, 0.09145, 0.1585, 0.04215, 0.13, 0.13, 0.04215, 0.09145, 0.1585, 0.06692, 0.25, 0.01, 0.25, 0.04215, 0.13, 0.06692, 0.25, 0.09145, 0.3415, 0.04215, 0.37, 0.01, 0.25, 0.09145, 0.3415, 0.1585, 0.4086, 0.13, 0.4578, 0.04215, 0.37, 0.1585, 0.4086, 0.25, 0.4331, 0.25, 0.49, 0.13, 0.4578, 0.3415, 0.4086, 0.25, 0.4331, 0.1585, 0.4086, 0.09145, 0.3415, 0.06692, 0.25, 0.09145, 0.1585, 0.1585, 0.09145, 0.25, 0.06692, 0.3415, 0.09145, 0.4086, 0.1585, 0.4331, 0.25, 0.4086, 0.3415, 0.4331, 0.25, 0.4086, 0.3415, 0.4086, 0.3415, 0.4331, 0.25, 0.09145, 0.3415, 0.06692, 0.25, 0.06692, 0.25, 0.09145, 0.3415, 0.1585, 0.09145, 0.25, 0.06692, 0.25, 0.06692, 0.1585, 0.09145, 0.4086, 0.1585, 0.4331, 0.25, 0.4331, 0.25, 0.4086, 0.1585, 0.1585, 0.4086, 0.09145, 0.3415, 0.09145, 0.3415, 0.1585, 0.4086, 0.3415, 0.4086, 0.25, 0.4331, 0.25, 0.4331, 0.3415, 0.4086, 0.09145, 0.1585, 0.1585, 0.09145, 0.1585, 0.09145, 0.09145, 0.1585, 0.3415, 0.09145, 0.4086, 0.1585, 0.4086, 0.1585, 0.3415, 0.09145, 0.25, 0.4331, 0.1585, 0.4086, 0.1585, 0.4086, 0.25, 0.4331, 0.4086, 0.3415, 0.3415, 0.4086, 0.3415, 0.4086, 0.4086, 0.3415, 0.06692, 0.25, 0.09145, 0.1585, 0.09145, 0.1585, 0.06692, 0.25])
me_cylinder_005.materials.append(mat_material_003)
me_cylinder_005.update()
me_cube_003 = bpy.data.meshes.new('Cube.003')
me_cube_003.from_pydata([(-0.7394, -1.0, -0.7394), (-1.0, 3.612, -4.032), (0.7394, -1.0, -0.7394), (1.0, 3.612, -4.032), (-0.1874, -1.0, 0.9539), (-0.7394, -1.0, 0.402), (-0.4126, -1.0, 0.9092), (-0.5816, -1.0, 0.7962), (-0.6946, -1.0, 0.6271), (-1.0, 3.612, 0.4276), (-0.2131, 3.612, 1.215), (-0.9401, 3.612, 0.7288), (-0.7695, 3.612, 0.9841), (-0.5142, 3.612, 1.155), (0.7394, -1.0, 0.402), (0.1874, -1.0, 0.9539), (0.6946, -1.0, 0.6271), (0.5816, -1.0, 0.7962), (0.4126, -1.0, 0.9092), (0.2131, 3.612, 1.215), (1.0, 3.612, 0.4276), (0.5142, 3.612, 1.155), (0.7695, 3.612, 0.9841), (0.9401, 3.612, 0.7288), (-1.0, -1.0, -4.032), (1.0, -1.0, -4.032), (-0.5142, -1.0, 1.155), (-0.2131, -1.0, 1.215), (-0.7695, -1.0, 0.9841), (-0.9401, -1.0, 0.7288), (-1.0, -1.0, 0.4276), (0.2131, -1.0, 1.215), (0.5142, -1.0, 1.155), (0.7695, -1.0, 0.9841), (0.9401, -1.0, 0.7288), (1.0, -1.0, 0.4276), (-0.7394, -1.303, -0.7394), (0.7394, -1.303, -0.7394), (-0.4126, -1.303, 0.9092), (-0.1874, -1.303, 0.9539), (-0.5816, -1.303, 0.7962), (-0.6946, -1.303, 0.6271), (-0.7394, -1.303, 0.402), (0.1874, -1.303, 0.9539), (0.4126, -1.303, 0.9092), (0.5816, -1.303, 0.7962), (0.6946, -1.303, 0.6271), (0.7394, -1.303, 0.402)], [], [(19, 10, 27, 31), (3, 20, 35, 25), (24, 30, 9, 1), (1, 3, 25, 24), (1, 9, 11, 12, 13, 10, 19, 21, 22, 23, 20, 3), (27, 10, 13, 26), (26, 13, 12, 28), (28, 12, 11, 29), (29, 11, 9, 30), (19, 31, 32, 21), (21, 32, 33, 22), (22, 33, 34, 23), (23, 34, 35, 20), (8, 5, 42, 41), (2, 0, 24, 25), (6, 4, 27, 26), (7, 6, 26, 28), (8, 7, 28, 29), (5, 8, 29, 30), (15, 18, 32, 31), (18, 17, 33, 32), (17, 16, 34, 33), (16, 14, 35, 34), (14, 2, 25, 35), (4, 15, 31, 27), (0, 5, 30, 24), (37, 47, 46, 45, 44, 43, 39, 38, 40, 41, 42, 36), (5, 0, 36, 42), (4, 6, 38, 39), (14, 16, 46, 47), (18, 15, 43, 44), (6, 7, 40, 38), (2, 14, 47, 37), (17, 18, 44, 45), (7, 8, 41, 40), (15, 4, 39, 43), (0, 2, 37, 36), (16, 17, 45, 46)])
_uv = me_cube_003.uv_layers.new(name='UVMap')
_uv.uv.foreach_set('vector', [0.7234, 0.5, 0.7766, 0.5, 0.7766, 0.75, 0.7234, 0.75, 0.375, 0.5, 0.5362, 0.5, 0.5362, 0.75, 0.375, 0.75, 0.375, 0.0, 0.5362, 0.0, 0.5362, 0.25, 0.375, 0.25, 0.125, 0.5, 0.375, 0.5, 0.375, 0.75, 0.125, 0.75, 0.375, 0.25, 0.5362, 0.25, 0.5702, 0.2575, 0.599, 0.2788, 0.6182, 0.3107, 0.625, 0.3484, 0.625, 0.4016, 0.6182, 0.4393, 0.599, 0.4712, 0.5702, 0.4925, 0.5362, 0.5, 0.375, 0.5, 0.7766, 0.75, 0.7766, 0.5, 0.8143, 0.5, 0.8143, 0.75, 0.8143, 0.75, 0.8143, 0.5, 0.875, 0.5, 0.875, 0.75, 0.625, 0.0, 0.625, 0.25, 0.5702, 0.25, 0.5702, 0.0, 0.5702, 0.0, 0.5702, 0.25, 0.5362, 0.25, 0.5362, 0.0, 0.7234, 0.5, 0.7234, 0.75, 0.6857, 0.75, 0.6857, 0.5, 0.6857, 0.5, 0.6857, 0.75, 0.625, 0.75, 0.625, 0.5, 0.625, 0.5, 0.625, 0.75, 0.5702, 0.75, 0.5702, 0.5, 0.5702, 0.5, 0.5702, 0.75, 0.5362, 0.75, 0.5362, 0.5, 0.5587, 0.9618, 0.5333, 0.9674, 0.5333, 0.9674, 0.5587, 0.9618, 0.4044, 0.7826, 0.4044, 0.9674, 0.375, 1.0, 0.375, 0.75, 0.5905, 0.9266, 0.5956, 0.8984, 0.625, 0.9016, 0.6182, 0.9393, 0.5778, 0.9477, 0.5905, 0.9266, 0.6182, 0.9393, 0.599, 0.9712, 0.5587, 0.9618, 0.5778, 0.9477, 0.599, 0.9712, 0.5702, 0.9925, 0.5333, 0.9674, 0.5587, 0.9618, 0.5702, 0.9925, 0.5362, 1.0, 0.5956, 0.8516, 0.5905, 0.8234, 0.6182, 0.8107, 0.625, 0.8484, 0.5905, 0.8234, 0.5778, 0.8023, 0.599, 0.7788, 0.6182, 0.8107, 0.5778, 0.8023, 0.5587, 0.7882, 0.5702, 0.7575, 0.599, 0.7788, 0.5587, 0.7882, 0.5333, 0.7826, 0.5362, 0.75, 0.5702, 0.7575, 0.5333, 0.7826, 0.4044, 0.7826, 0.375, 0.75, 0.5362, 0.75, 0.5956, 0.8984, 0.5956, 0.8516, 0.625, 0.8484, 0.625, 0.9016, 0.4044, 0.9674, 0.5333, 0.9674, 0.5362, 1.0, 0.375, 1.0, 0.4044, 0.7826, 0.5333, 0.7826, 0.5587, 0.7882, 0.5778, 0.8023, 0.5905, 0.8234, 0.5956, 0.8516, 0.5956, 0.8984, 0.5905, 0.9266, 0.5778, 0.9477, 0.5587, 0.9618, 0.5333, 0.9674, 0.4044, 0.9674, 0.5333, 0.9674, 0.4044, 0.9674, 0.4044, 0.9674, 0.5333, 0.9674, 0.5956, 0.8984, 0.5905, 0.9266, 0.5905, 0.9266, 0.5956, 0.8984, 0.5333, 0.7826, 0.5587, 0.7882, 0.5587, 0.7882, 0.5333, 0.7826, 0.5905, 0.8234, 0.5956, 0.8516, 0.5956, 0.8516, 0.5905, 0.8234, 0.5905, 0.9266, 0.5778, 0.9477, 0.5778, 0.9477, 0.5905, 0.9266, 0.4044, 0.7826, 0.5333, 0.7826, 0.5333, 0.7826, 0.4044, 0.7826, 0.5778, 0.8023, 0.5905, 0.8234, 0.5905, 0.8234, 0.5778, 0.8023, 0.5778, 0.9477, 0.5587, 0.9618, 0.5587, 0.9618, 0.5778, 0.9477, 0.5956, 0.8516, 0.5956, 0.8984, 0.5956, 0.8984, 0.5956, 0.8516, 0.4044, 0.9674, 0.4044, 0.7826, 0.4044, 0.7826, 0.4044, 0.9674, 0.5587, 0.7882, 0.5778, 0.8023, 0.5778, 0.8023, 0.5587, 0.7882])
me_cube_003.update()
me_icosphere = bpy.data.meshes.new('Icosphere')
me_icosphere.from_pydata([(-0.03776, -1.081, 0.5051), (-1.04, -0.2982, 0.5051), (-0.6049, 0.8968, 0.5051), (0.666, 0.8524, 0.5051), (1.016, -0.37, 0.5051), (3.48e-07, 2.384e-07, 1.174), (0.953, -0.7446, -0.0358), (1.209, -0.04221, -0.0358), (-0.4136, -1.136, -0.0358), (0.3334, -1.163, -0.0358), (-1.209, 0.04221, -0.0358), (-1.003, -0.6763, -0.0358), (-0.3334, 1.163, -0.0358), (-0.953, 0.7446, -0.0358), (1.003, 0.6763, -0.0358), (0.4136, 1.136, -0.0358), (0.5753, -0.8529, 0.6), (-0.6334, -0.8107, 0.6), (-0.9667, 0.3519, 0.6), (0.0359, 1.028, 0.6), (0.9889, 0.2836, 0.6), (-0.02219, -0.6354, 0.993), (0.5975, -0.2175, 0.993), (-0.6112, -0.1752, 0.993), (-0.3555, 0.5271, 0.993), (0.3914, 0.501, 0.993), (0.953, -0.7446, -0.353), (1.209, -0.04221, -0.353), (-0.4136, -1.136, -0.353), (0.3334, -1.163, -0.353), (-1.209, 0.04221, -0.353), (-1.003, -0.6763, -0.353), (-0.3334, 1.163, -0.353), (-0.953, 0.7446, -0.353), (1.003, 0.6763, -0.353), (0.4136, 1.136, -0.353), (-0.953, 0.7446, -0.2473), (-0.953, 0.7446, -0.1415), (-0.3334, 1.163, -0.1415), (-0.3334, 1.163, -0.2473), (0.953, -0.7446, -0.2473), (0.953, -0.7446, -0.1415), (0.3334, -1.163, -0.1415), (0.3334, -1.163, -0.2473), (-0.4136, -1.136, -0.2473), (-0.4136, -1.136, -0.1415), (-1.003, -0.6763, -0.1415), (-1.003, -0.6763, -0.2473), (-1.209, 0.04221, -0.1415), (-1.209, 0.04221, -0.2473), (0.4136, 1.136, -0.1415), (0.4136, 1.136, -0.2473), (1.003, 0.6763, -0.2473), (1.003, 0.6763, -0.1415), (1.209, -0.04221, -0.1415), (1.209, -0.04221, -0.2473), (-0.8849, 0.6914, -0.2473), (-0.8849, 0.6914, -0.1415), (-0.3095, 1.079, -0.1415), (-0.3095, 1.079, -0.2473), (0.8849, -0.6914, -0.2473), (0.8849, -0.6914, -0.1415), (0.3095, -1.079, -0.1415), (0.3095, -1.079, -0.2473), (-0.3841, -1.055, -0.2473), (-0.3841, -1.055, -0.1415), (-0.931, -0.6279, -0.1415), (-0.931, -0.6279, -0.2473), (-1.122, 0.0392, -0.1415), (-1.122, 0.0392, -0.2473), (0.3841, 1.055, -0.1415), (0.3841, 1.055, -0.2473), (0.931, 0.6279, -0.2473), (0.931, 0.6279, -0.1415), (1.122, -0.0392, -0.1415), (1.122, -0.0392, -0.2473)], [], [(0, 16, 21), (1, 17, 23), (2, 18, 24), (3, 19, 25), (4, 20, 22), (22, 25, 5), (22, 20, 25), (20, 3, 25), (25, 24, 5), (25, 19, 24), (19, 2, 24), (24, 23, 5), (24, 18, 23), (18, 1, 23), (23, 21, 5), (23, 17, 21), (17, 0, 21), (21, 22, 5), (21, 16, 22), (16, 4, 22), (7, 20, 4), (7, 14, 20), (14, 3, 20), (15, 19, 3), (15, 12, 19), (12, 2, 19), (13, 18, 2), (13, 10, 18), (10, 1, 18), (11, 17, 1), (11, 8, 17), (8, 0, 17), (9, 16, 0), (9, 6, 16), (6, 4, 16), (14, 15, 3), (12, 13, 2), (10, 11, 1), (8, 9, 0), (6, 7, 4), (36, 39, 32, 33), (40, 43, 29, 26), (44, 47, 31, 28), (47, 49, 30, 31), (49, 36, 33, 30), (39, 51, 35, 32), (52, 55, 27, 34), (43, 44, 28, 29), (51, 52, 34, 35), (55, 40, 26, 27), (7, 6, 41, 54), (50, 53, 73, 70), (15, 14, 53, 50), (51, 39, 59, 71), (9, 8, 45, 42), (41, 42, 62, 61), (14, 7, 54, 53), (40, 55, 75, 60), (12, 15, 50, 38), (38, 50, 70, 58), (10, 13, 37, 48), (47, 44, 64, 67), (11, 10, 48, 46), (54, 41, 61, 74), (8, 11, 46, 45), (55, 52, 72, 75), (6, 9, 42, 41), (45, 46, 66, 65), (13, 12, 38, 37), (53, 54, 74, 73), (74, 61, 60, 75), (70, 73, 72, 71), (62, 65, 64, 63), (73, 74, 75, 72), (58, 70, 71, 59), (68, 57, 56, 69), (66, 68, 69, 67), (65, 66, 67, 64), (61, 62, 63, 60), (57, 58, 59, 56), (43, 40, 60, 63), (48, 37, 57, 68), (52, 51, 71, 72), (37, 38, 58, 57), (36, 49, 69, 56), (42, 45, 65, 62), (39, 36, 56, 59), (46, 48, 68, 66), (44, 43, 63, 64), (49, 47, 67, 69)])
me_icosphere.polygons.foreach_set('use_smooth', [True] * 90)
_uv = me_icosphere.uv_layers.new(name='UVMap')
_uv.uv.foreach_set('vector', [0.1818, 0.3149, 0.2727, 0.3149, 0.2273, 0.3937, 0.0, 0.3149, 0.09091, 0.3149, 0.04546, 0.3937, 0.7273, 0.3149, 0.8182, 0.3149, 0.7727, 0.3937, 0.5455, 0.3149, 0.6364, 0.3149, 0.5909, 0.3937, 0.3636, 0.3149, 0.4545, 0.3149, 0.4091, 0.3937, 0.4091, 0.3937, 0.5, 0.3937, 0.4545, 0.4724, 0.4091, 0.3937, 0.4545, 0.3149, 0.5, 0.3937, 0.4545, 0.3149, 0.5455, 0.3149, 0.5, 0.3937, 0.5909, 0.3937, 0.6818, 0.3937, 0.6364, 0.4724, 0.5909, 0.3937, 0.6364, 0.3149, 0.6818, 0.3937, 0.6364, 0.3149, 0.7273, 0.3149, 0.6818, 0.3937, 0.7727, 0.3937, 0.8636, 0.3937, 0.8182, 0.4724, 0.7727, 0.3937, 0.8182, 0.3149, 0.8636, 0.3937, 0.8182, 0.3149, 0.9091, 0.3149, 0.8636, 0.3937, 0.04546, 0.3937, 0.1364, 0.3937, 0.09091, 0.4724, 0.04546, 0.3937, 0.09091, 0.3149, 0.1364, 0.3937, 0.09091, 0.3149, 0.1818, 0.3149, 0.1364, 0.3937, 0.2273, 0.3937, 0.3182, 0.3937, 0.2727, 0.4724, 0.2273, 0.3937, 0.2727, 0.3149, 0.3182, 0.3937, 0.2727, 0.3149, 0.3636, 0.3149, 0.3182, 0.3937, 0.4091, 0.2362, 0.4545, 0.3149, 0.3636, 0.3149, 0.4091, 0.2362, 0.5, 0.2362, 0.4545, 0.3149, 0.5, 0.2362, 0.5455, 0.3149, 0.4545, 0.3149, 0.5909, 0.2362, 0.6364, 0.3149, 0.5455, 0.3149, 0.5909, 0.2362, 0.6818, 0.2362, 0.6364, 0.3149, 0.6818, 0.2362, 0.7273, 0.3149, 0.6364, 0.3149, 0.7727, 0.2362, 0.8182, 0.3149, 0.7273, 0.3149, 0.7727, 0.2362, 0.8636, 0.2362, 0.8182, 0.3149, 0.8636, 0.2362, 0.9091, 0.3149, 0.8182, 0.3149, 0.04546, 0.2362, 0.09091, 0.3149, 0.0, 0.3149, 0.04546, 0.2362, 0.1364, 0.2362, 0.09091, 0.3149, 0.1364, 0.2362, 0.1818, 0.3149, 0.09091, 0.3149, 0.2273, 0.2362, 0.2727, 0.3149, 0.1818, 0.3149, 0.2273, 0.2362, 0.3182, 0.2362, 0.2727, 0.3149, 0.3182, 0.2362, 0.3636, 0.3149, 0.2727, 0.3149, 0.5, 0.2362, 0.5909, 0.2362, 0.5455, 0.3149, 0.6818, 0.2362, 0.7727, 0.2362, 0.7273, 0.3149, 0.8636, 0.2362, 0.9545, 0.2362, 0.9091, 0.3149, 0.1364, 0.2362, 0.2273, 0.2362, 0.1818, 0.3149, 0.3182, 0.2362, 0.4091, 0.2362, 0.3636, 0.3149, 0.7727, 0.2362, 0.6818, 0.2362, 0.6818, 0.2362, 0.7727, 0.2362, 0.3182, 0.2362, 0.2273, 0.2362, 0.2273, 0.2362, 0.3182, 0.2362, 0.1364, 0.2362, 0.04546, 0.2362, 0.04546, 0.2362, 0.1364, 0.2362, 0.9545, 0.2362, 0.8636, 0.2362, 0.8636, 0.2362, 0.9545, 0.2362, 0.8636, 0.2362, 0.7727, 0.2362, 0.7727, 0.2362, 0.8636, 0.2362, 0.6818, 0.2362, 0.5909, 0.2362, 0.5909, 0.2362, 0.6818, 0.2362, 0.5, 0.2362, 0.4091, 0.2362, 0.4091, 0.2362, 0.5, 0.2362, 0.2273, 0.2362, 0.1364, 0.2362, 0.1364, 0.2362, 0.2273, 0.2362, 0.5909, 0.2362, 0.5, 0.2362, 0.5, 0.2362, 0.5909, 0.2362, 0.4091, 0.2362, 0.3182, 0.2362, 0.3182, 0.2362, 0.4091, 0.2362, 0.4091, 0.2362, 0.3182, 0.2362, 0.3182, 0.2362, 0.4091, 0.2362, 0.5909, 0.2362, 0.5, 0.2362, 0.5, 0.2362, 0.5909, 0.2362, 0.5909, 0.2362, 0.5, 0.2362, 0.5, 0.2362, 0.5909, 0.2362, 0.5909, 0.2362, 0.6818, 0.2362, 0.6818, 0.2362, 0.5909, 0.2362, 0.2273, 0.2362, 0.1364, 0.2362, 0.1364, 0.2362, 0.2273, 0.2362, 0.3182, 0.2362, 0.2273, 0.2362, 0.2273, 0.2362, 0.3182, 0.2362, 0.5, 0.2362, 0.4091, 0.2362, 0.4091, 0.2362, 0.5, 0.2362, 0.3182, 0.2362, 0.4091, 0.2362, 0.4091, 0.2362, 0.3182, 0.2362, 0.6818, 0.2362, 0.5909, 0.2362, 0.5909, 0.2362, 0.6818, 0.2362, 0.6818, 0.2362, 0.5909, 0.2362, 0.5909, 0.2362, 0.6818, 0.2362, 0.8636, 0.2362, 0.7727, 0.2362, 0.7727, 0.2362, 0.8636, 0.2362, 0.04546, 0.2362, 0.1364, 0.2362, 0.1364, 0.2362, 0.04546, 0.2362, 0.9545, 0.2362, 0.8636, 0.2362, 0.8636, 0.2362, 0.9545, 0.2362, 0.4091, 0.2362, 0.3182, 0.2362, 0.3182, 0.2362, 0.4091, 0.2362, 0.1364, 0.2362, 0.04546, 0.2362, 0.04546, 0.2362, 0.1364, 0.2362, 0.4091, 0.2362, 0.5, 0.2362, 0.5, 0.2362, 0.4091, 0.2362, 0.3182, 0.2362, 0.2273, 0.2362, 0.2273, 0.2362, 0.3182, 0.2362, 0.1364, 0.2362, 0.04546, 0.2362, 0.04546, 0.2362, 0.1364, 0.2362, 0.7727, 0.2362, 0.6818, 0.2362, 0.6818, 0.2362, 0.7727, 0.2362, 0.5, 0.2362, 0.4091, 0.2362, 0.4091, 0.2362, 0.5, 0.2362, 0.4091, 0.2362, 0.3182, 0.2362, 0.3182, 0.2362, 0.4091, 0.2362, 0.5909, 0.2362, 0.5, 0.2362, 0.5, 0.2362, 0.5909, 0.2362, 0.2273, 0.2362, 0.1364, 0.2362, 0.1364, 0.2362, 0.2273, 0.2362, 0.5, 0.2362, 0.4091, 0.2362, 0.4091, 0.2362, 0.5, 0.2362, 0.6818, 0.2362, 0.5909, 0.2362, 0.5909, 0.2362, 0.6818, 0.2362, 0.8636, 0.2362, 0.7727, 0.2362, 0.7727, 0.2362, 0.8636, 0.2362, 0.9545, 0.2362, 0.8636, 0.2362, 0.8636, 0.2362, 0.9545, 0.2362, 0.1364, 0.2362, 0.04546, 0.2362, 0.04546, 0.2362, 0.1364, 0.2362, 0.3182, 0.2362, 0.2273, 0.2362, 0.2273, 0.2362, 0.3182, 0.2362, 0.7727, 0.2362, 0.6818, 0.2362, 0.6818, 0.2362, 0.7727, 0.2362, 0.2273, 0.2362, 0.3182, 0.2362, 0.3182, 0.2362, 0.2273, 0.2362, 0.8636, 0.2362, 0.7727, 0.2362, 0.7727, 0.2362, 0.8636, 0.2362, 0.5, 0.2362, 0.5909, 0.2362, 0.5909, 0.2362, 0.5, 0.2362, 0.7727, 0.2362, 0.6818, 0.2362, 0.6818, 0.2362, 0.7727, 0.2362, 0.7727, 0.2362, 0.8636, 0.2362, 0.8636, 0.2362, 0.7727, 0.2362, 0.2273, 0.2362, 0.1364, 0.2362, 0.1364, 0.2362, 0.2273, 0.2362, 0.6818, 0.2362, 0.7727, 0.2362, 0.7727, 0.2362, 0.6818, 0.2362, 0.9545, 0.2362, 0.8636, 0.2362, 0.8636, 0.2362, 0.9545, 0.2362, 0.1364, 0.2362, 0.2273, 0.2362, 0.2273, 0.2362, 0.1364, 0.2362, 0.8636, 0.2362, 0.9545, 0.2362, 0.9545, 0.2362, 0.8636, 0.2362])
me_icosphere.materials.append(mat_material_003)
me_icosphere.update()
me_icosphere_002 = bpy.data.meshes.new('Icosphere.002')
me_icosphere_002.from_pydata([(0.006065, -1.232, 0.58), (-1.169, -0.3863, 0.58), (-0.7288, 0.9928, 0.58), (0.719, 0.9999, 0.58), (1.173, -0.3748, 0.58), (3.482e-07, 2.384e-07, 1.341), (1.118, -0.8038, -0.0358), (1.377, 0.006782, -0.0358), (-0.419, -1.312, -0.0358), (0.4319, -1.307, -0.0358), (-1.377, -0.006781, -0.0358), (-1.11, -0.8148, -0.0358), (-0.4319, 1.307, -0.0358), (-1.118, 0.8038, -0.0358), (1.11, 0.8148, -0.0358), (0.419, 1.312, -0.0358), (0.6931, -0.9442, 0.6881), (-0.6838, -0.951, 0.6881), (-1.116, 0.3565, 0.6881), (-0.00578, 1.171, 0.6881), (1.112, 0.3674, 0.6881), (0.003565, -0.7239, 1.135), (0.6896, -0.2203, 1.135), (-0.6873, -0.2271, 1.135), (-0.4284, 0.5835, 1.135), (0.4226, 0.5877, 1.135), (1.118, -0.8038, -0.397), (1.377, 0.006782, -0.397), (-0.419, -1.312, -0.397), (0.4319, -1.307, -0.397), (-1.377, -0.006781, -0.397), (-1.11, -0.8148, -0.397), (-0.4319, 1.307, -0.397), (-1.118, 0.8038, -0.397), (1.11, 0.8148, -0.397), (0.419, 1.312, -0.397), (-1.118, 0.8038, -0.2766), (-1.118, 0.8038, -0.1562), (-0.4319, 1.307, -0.1562), (-0.4319, 1.307, -0.2766), (1.118, -0.8038, -0.2766), (1.118, -0.8038, -0.1562), (0.4319, -1.307, -0.1562), (0.4319, -1.307, -0.2766), (-0.419, -1.312, -0.2766), (-0.419, -1.312, -0.1562), (-1.11, -0.8148, -0.1562), (-1.11, -0.8148, -0.2766), (-1.377, -0.006781, -0.1562), (-1.377, -0.006781, -0.2766), (0.419, 1.312, -0.1562), (0.419, 1.312, -0.2766), (1.11, 0.8148, -0.2766), (1.11, 0.8148, -0.1562), (1.377, 0.006782, -0.1562), (1.377, 0.006782, -0.2766), (-1.038, 0.7464, -0.2766), (-1.038, 0.7464, -0.1562), (-0.4011, 1.214, -0.1562), (-0.4011, 1.214, -0.2766), (1.038, -0.7464, -0.2766), (1.038, -0.7464, -0.1562), (0.4011, -1.214, -0.1562), (0.4011, -1.214, -0.2766), (-0.3891, -1.218, -0.2766), (-0.3891, -1.218, -0.1562), (-1.031, -0.7566, -0.1562), (-1.031, -0.7566, -0.2766), (-1.279, -0.006296, -0.1562), (-1.279, -0.006296, -0.2766), (0.3891, 1.218, -0.1562), (0.3891, 1.218, -0.2766), (1.031, 0.7566, -0.2766), (1.031, 0.7566, -0.1562), (1.279, 0.006297, -0.1562), (1.279, 0.006297, -0.2766)], [], [(0, 16, 21), (1, 17, 23), (2, 18, 24), (3, 19, 25), (4, 20, 22), (22, 25, 5), (22, 20, 25), (20, 3, 25), (25, 24, 5), (25, 19, 24), (19, 2, 24), (24, 23, 5), (24, 18, 23), (18, 1, 23), (23, 21, 5), (23, 17, 21), (17, 0, 21), (21, 22, 5), (21, 16, 22), (16, 4, 22), (7, 20, 4), (7, 14, 20), (14, 3, 20), (15, 19, 3), (15, 12, 19), (12, 2, 19), (13, 18, 2), (13, 10, 18), (10, 1, 18), (11, 17, 1), (11, 8, 17), (8, 0, 17), (9, 16, 0), (9, 6, 16), (6, 4, 16), (14, 15, 3), (12, 13, 2), (10, 11, 1), (8, 9, 0), (6, 7, 4), (36, 39, 32, 33), (40, 43, 29, 26), (44, 47, 31, 28), (47, 49, 30, 31), (49, 36, 33, 30), (39, 51, 35, 32), (52, 55, 27, 34), (43, 44, 28, 29), (51, 52, 34, 35), (55, 40, 26, 27), (7, 6, 41, 54), (50, 53, 73, 70), (15, 14, 53, 50), (51, 39, 59, 71), (9, 8, 45, 42), (41, 42, 62, 61), (14, 7, 54, 53), (40, 55, 75, 60), (12, 15, 50, 38), (38, 50, 70, 58), (10, 13, 37, 48), (47, 44, 64, 67), (11, 10, 48, 46), (54, 41, 61, 74), (8, 11, 46, 45), (55, 52, 72, 75), (6, 9, 42, 41), (45, 46, 66, 65), (13, 12, 38, 37), (53, 54, 74, 73), (74, 61, 60, 75), (70, 73, 72, 71), (62, 65, 64, 63), (73, 74, 75, 72), (58, 70, 71, 59), (68, 57, 56, 69), (66, 68, 69, 67), (65, 66, 67, 64), (61, 62, 63, 60), (57, 58, 59, 56), (43, 40, 60, 63), (48, 37, 57, 68), (52, 51, 71, 72), (37, 38, 58, 57), (36, 49, 69, 56), (42, 45, 65, 62), (39, 36, 56, 59), (46, 48, 68, 66), (44, 43, 63, 64), (49, 47, 67, 69)])
me_icosphere_002.polygons.foreach_set('use_smooth', [True] * 90)
_uv = me_icosphere_002.uv_layers.new(name='UVMap')
_uv.uv.foreach_set('vector', [0.1818, 0.3149, 0.2727, 0.3149, 0.2273, 0.3937, 0.0, 0.3149, 0.09091, 0.3149, 0.04546, 0.3937, 0.7273, 0.3149, 0.8182, 0.3149, 0.7727, 0.3937, 0.5455, 0.3149, 0.6364, 0.3149, 0.5909, 0.3937, 0.3636, 0.3149, 0.4545, 0.3149, 0.4091, 0.3937, 0.4091, 0.3937, 0.5, 0.3937, 0.4545, 0.4724, 0.4091, 0.3937, 0.4545, 0.3149, 0.5, 0.3937, 0.4545, 0.3149, 0.5455, 0.3149, 0.5, 0.3937, 0.5909, 0.3937, 0.6818, 0.3937, 0.6364, 0.4724, 0.5909, 0.3937, 0.6364, 0.3149, 0.6818, 0.3937, 0.6364, 0.3149, 0.7273, 0.3149, 0.6818, 0.3937, 0.7727, 0.3937, 0.8636, 0.3937, 0.8182, 0.4724, 0.7727, 0.3937, 0.8182, 0.3149, 0.8636, 0.3937, 0.8182, 0.3149, 0.9091, 0.3149, 0.8636, 0.3937, 0.04546, 0.3937, 0.1364, 0.3937, 0.09091, 0.4724, 0.04546, 0.3937, 0.09091, 0.3149, 0.1364, 0.3937, 0.09091, 0.3149, 0.1818, 0.3149, 0.1364, 0.3937, 0.2273, 0.3937, 0.3182, 0.3937, 0.2727, 0.4724, 0.2273, 0.3937, 0.2727, 0.3149, 0.3182, 0.3937, 0.2727, 0.3149, 0.3636, 0.3149, 0.3182, 0.3937, 0.4091, 0.2362, 0.4545, 0.3149, 0.3636, 0.3149, 0.4091, 0.2362, 0.5, 0.2362, 0.4545, 0.3149, 0.5, 0.2362, 0.5455, 0.3149, 0.4545, 0.3149, 0.5909, 0.2362, 0.6364, 0.3149, 0.5455, 0.3149, 0.5909, 0.2362, 0.6818, 0.2362, 0.6364, 0.3149, 0.6818, 0.2362, 0.7273, 0.3149, 0.6364, 0.3149, 0.7727, 0.2362, 0.8182, 0.3149, 0.7273, 0.3149, 0.7727, 0.2362, 0.8636, 0.2362, 0.8182, 0.3149, 0.8636, 0.2362, 0.9091, 0.3149, 0.8182, 0.3149, 0.04546, 0.2362, 0.09091, 0.3149, 0.0, 0.3149, 0.04546, 0.2362, 0.1364, 0.2362, 0.09091, 0.3149, 0.1364, 0.2362, 0.1818, 0.3149, 0.09091, 0.3149, 0.2273, 0.2362, 0.2727, 0.3149, 0.1818, 0.3149, 0.2273, 0.2362, 0.3182, 0.2362, 0.2727, 0.3149, 0.3182, 0.2362, 0.3636, 0.3149, 0.2727, 0.3149, 0.5, 0.2362, 0.5909, 0.2362, 0.5455, 0.3149, 0.6818, 0.2362, 0.7727, 0.2362, 0.7273, 0.3149, 0.8636, 0.2362, 0.9545, 0.2362, 0.9091, 0.3149, 0.1364, 0.2362, 0.2273, 0.2362, 0.1818, 0.3149, 0.3182, 0.2362, 0.4091, 0.2362, 0.3636, 0.3149, 0.7727, 0.2362, 0.6818, 0.2362, 0.6818, 0.2362, 0.7727, 0.2362, 0.3182, 0.2362, 0.2273, 0.2362, 0.2273, 0.2362, 0.3182, 0.2362, 0.1364, 0.2362, 0.04546, 0.2362, 0.04546, 0.2362, 0.1364, 0.2362, 0.9545, 0.2362, 0.8636, 0.2362, 0.8636, 0.2362, 0.9545, 0.2362, 0.8636, 0.2362, 0.7727, 0.2362, 0.7727, 0.2362, 0.8636, 0.2362, 0.6818, 0.2362, 0.5909, 0.2362, 0.5909, 0.2362, 0.6818, 0.2362, 0.5, 0.2362, 0.4091, 0.2362, 0.4091, 0.2362, 0.5, 0.2362, 0.2273, 0.2362, 0.1364, 0.2362, 0.1364, 0.2362, 0.2273, 0.2362, 0.5909, 0.2362, 0.5, 0.2362, 0.5, 0.2362, 0.5909, 0.2362, 0.4091, 0.2362, 0.3182, 0.2362, 0.3182, 0.2362, 0.4091, 0.2362, 0.4091, 0.2362, 0.3182, 0.2362, 0.3182, 0.2362, 0.4091, 0.2362, 0.5909, 0.2362, 0.5, 0.2362, 0.5, 0.2362, 0.5909, 0.2362, 0.5909, 0.2362, 0.5, 0.2362, 0.5, 0.2362, 0.5909, 0.2362, 0.5909, 0.2362, 0.6818, 0.2362, 0.6818, 0.2362, 0.5909, 0.2362, 0.2273, 0.2362, 0.1364, 0.2362, 0.1364, 0.2362, 0.2273, 0.2362, 0.3182, 0.2362, 0.2273, 0.2362, 0.2273, 0.2362, 0.3182, 0.2362, 0.5, 0.2362, 0.4091, 0.2362, 0.4091, 0.2362, 0.5, 0.2362, 0.3182, 0.2362, 0.4091, 0.2362, 0.4091, 0.2362, 0.3182, 0.2362, 0.6818, 0.2362, 0.5909, 0.2362, 0.5909, 0.2362, 0.6818, 0.2362, 0.6818, 0.2362, 0.5909, 0.2362, 0.5909, 0.2362, 0.6818, 0.2362, 0.8636, 0.2362, 0.7727, 0.2362, 0.7727, 0.2362, 0.8636, 0.2362, 0.04546, 0.2362, 0.1364, 0.2362, 0.1364, 0.2362, 0.04546, 0.2362, 0.9545, 0.2362, 0.8636, 0.2362, 0.8636, 0.2362, 0.9545, 0.2362, 0.4091, 0.2362, 0.3182, 0.2362, 0.3182, 0.2362, 0.4091, 0.2362, 0.1364, 0.2362, 0.04546, 0.2362, 0.04546, 0.2362, 0.1364, 0.2362, 0.4091, 0.2362, 0.5, 0.2362, 0.5, 0.2362, 0.4091, 0.2362, 0.3182, 0.2362, 0.2273, 0.2362, 0.2273, 0.2362, 0.3182, 0.2362, 0.1364, 0.2362, 0.04546, 0.2362, 0.04546, 0.2362, 0.1364, 0.2362, 0.7727, 0.2362, 0.6818, 0.2362, 0.6818, 0.2362, 0.7727, 0.2362, 0.5, 0.2362, 0.4091, 0.2362, 0.4091, 0.2362, 0.5, 0.2362, 0.4091, 0.2362, 0.3182, 0.2362, 0.3182, 0.2362, 0.4091, 0.2362, 0.5909, 0.2362, 0.5, 0.2362, 0.5, 0.2362, 0.5909, 0.2362, 0.2273, 0.2362, 0.1364, 0.2362, 0.1364, 0.2362, 0.2273, 0.2362, 0.5, 0.2362, 0.4091, 0.2362, 0.4091, 0.2362, 0.5, 0.2362, 0.6818, 0.2362, 0.5909, 0.2362, 0.5909, 0.2362, 0.6818, 0.2362, 0.8636, 0.2362, 0.7727, 0.2362, 0.7727, 0.2362, 0.8636, 0.2362, 0.9545, 0.2362, 0.8636, 0.2362, 0.8636, 0.2362, 0.9545, 0.2362, 0.1364, 0.2362, 0.04546, 0.2362, 0.04546, 0.2362, 0.1364, 0.2362, 0.3182, 0.2362, 0.2273, 0.2362, 0.2273, 0.2362, 0.3182, 0.2362, 0.7727, 0.2362, 0.6818, 0.2362, 0.6818, 0.2362, 0.7727, 0.2362, 0.2273, 0.2362, 0.3182, 0.2362, 0.3182, 0.2362, 0.2273, 0.2362, 0.8636, 0.2362, 0.7727, 0.2362, 0.7727, 0.2362, 0.8636, 0.2362, 0.5, 0.2362, 0.5909, 0.2362, 0.5909, 0.2362, 0.5, 0.2362, 0.7727, 0.2362, 0.6818, 0.2362, 0.6818, 0.2362, 0.7727, 0.2362, 0.7727, 0.2362, 0.8636, 0.2362, 0.8636, 0.2362, 0.7727, 0.2362, 0.2273, 0.2362, 0.1364, 0.2362, 0.1364, 0.2362, 0.2273, 0.2362, 0.6818, 0.2362, 0.7727, 0.2362, 0.7727, 0.2362, 0.6818, 0.2362, 0.9545, 0.2362, 0.8636, 0.2362, 0.8636, 0.2362, 0.9545, 0.2362, 0.1364, 0.2362, 0.2273, 0.2362, 0.2273, 0.2362, 0.1364, 0.2362, 0.8636, 0.2362, 0.9545, 0.2362, 0.9545, 0.2362, 0.8636, 0.2362])
me_icosphere_002.materials.append(mat_material_002)
me_icosphere_002.update()
me_cylinder_006 = bpy.data.meshes.new('Cylinder.006')
me_cylinder_006.from_pydata([(0.0, 1.0, -1.0), (0.0, 1.0, 1.794), (0.866, 0.5, -1.0), (0.866, 0.5, 1.794), (0.866, -0.5, -1.0), (0.866, -0.5, 1.794), (0.0, -1.0, -1.0), (0.0, -1.0, 1.794), (-0.866, -0.5, -1.0), (-0.866, -0.5, 1.794), (-0.866, 0.5, -1.0), (-0.866, 0.5, 1.794), (0.0, 1.0, 1.292), (0.0, 1.0, 1.576), (0.866, 0.5, 1.576), (0.866, 0.5, 1.292), (0.866, -0.5, 1.576), (0.866, -0.5, 1.292), (0.0, -1.0, 1.576), (0.0, -1.0, 1.292), (-0.866, -0.5, 1.576), (-0.866, -0.5, 1.292), (-0.866, 0.5, 1.576), (-0.866, 0.5, 1.292), (-2.687e-09, 0.7296, 1.292), (-2.687e-09, 0.7296, 1.576), (0.6318, 0.3648, 1.576), (0.6318, 0.3648, 1.292), (0.6318, -0.3648, 1.576), (0.6318, -0.3648, 1.292), (-2.687e-09, -0.7296, 1.576), (-2.687e-09, -0.7296, 1.292), (-0.6318, -0.3648, 1.576), (-0.6318, -0.3648, 1.292), (-0.6318, 0.3648, 1.576), (-0.6318, 0.3648, 1.292)], [], [(13, 1, 3, 14), (14, 3, 5, 16), (16, 5, 7, 18), (18, 7, 9, 20), (3, 1, 11, 9, 7, 5), (20, 9, 11, 22), (22, 11, 1, 13), (0, 2, 4, 6, 8, 10), (10, 23, 12, 0), (15, 12, 24, 27), (8, 21, 23, 10), (20, 22, 34, 32), (6, 19, 21, 8), (19, 17, 29, 31), (4, 17, 19, 6), (14, 16, 28, 26), (2, 15, 17, 4), (23, 21, 33, 35), (0, 12, 15, 2), (18, 20, 32, 30), (35, 34, 25, 24), (33, 32, 34, 35), (31, 30, 32, 33), (29, 28, 30, 31), (27, 26, 28, 29), (24, 25, 26, 27), (12, 23, 35, 24), (16, 18, 30, 28), (21, 19, 31, 33), (13, 14, 26, 25), (22, 13, 25, 34), (17, 15, 27, 29)])
_uv = me_cylinder_006.uv_layers.new(name='UVMap')
_uv.uv.foreach_set('vector', [1.0, 0.9611, 1.0, 1.0, 0.8333, 1.0, 0.8333, 0.9611, 0.8333, 0.9611, 0.8333, 1.0, 0.6667, 1.0, 0.6667, 0.9611, 0.6667, 0.9611, 0.6667, 1.0, 0.5, 1.0, 0.5, 0.9611, 0.5, 0.9611, 0.5, 1.0, 0.3333, 1.0, 0.3333, 0.9611, 0.4578, 0.37, 0.25, 0.49, 0.04215, 0.37, 0.04215, 0.13, 0.25, 0.01, 0.4578, 0.13, 0.3333, 0.9611, 0.3333, 1.0, 0.1667, 1.0, 0.1667, 0.9611, 0.1667, 0.9611, 0.1667, 1.0, -8.941e-08, 1.0, -8.941e-08, 0.9611, 0.75, 0.49, 0.9578, 0.37, 0.9578, 0.13, 0.75, 0.01, 0.5422, 0.13, 0.5422, 0.37, 0.1667, 0.5, 0.1667, 0.9103, -8.941e-08, 0.9103, -8.941e-08, 0.5, 0.8333, 0.9103, 1.0, 0.9103, 1.0, 0.9103, 0.8333, 0.9103, 0.3333, 0.5, 0.3333, 0.9103, 0.1667, 0.9103, 0.1667, 0.5, 0.3333, 0.9611, 0.1667, 0.9611, 0.1667, 0.9611, 0.3333, 0.9611, 0.5, 0.5, 0.5, 0.9103, 0.3333, 0.9103, 0.3333, 0.5, 0.5, 0.9103, 0.6667, 0.9103, 0.6667, 0.9103, 0.5, 0.9103, 0.6667, 0.5, 0.6667, 0.9103, 0.5, 0.9103, 0.5, 0.5, 0.8333, 0.9611, 0.6667, 0.9611, 0.6667, 0.9611, 0.8333, 0.9611, 0.8333, 0.5, 0.8333, 0.9103, 0.6667, 0.9103, 0.6667, 0.5, 0.1667, 0.9103, 0.3333, 0.9103, 0.3333, 0.9103, 0.1667, 0.9103, 1.0, 0.5, 1.0, 0.9103, 0.8333, 0.9103, 0.8333, 0.5, 0.5, 0.9611, 0.3333, 0.9611, 0.3333, 0.9611, 0.5, 0.9611, 0.1667, 0.9103, 0.1667, 0.9611, -8.941e-08, 0.9611, -8.941e-08, 0.9103, 0.3333, 0.9103, 0.3333, 0.9611, 0.1667, 0.9611, 0.1667, 0.9103, 0.5, 0.9103, 0.5, 0.9611, 0.3333, 0.9611, 0.3333, 0.9103, 0.6667, 0.9103, 0.6667, 0.9611, 0.5, 0.9611, 0.5, 0.9103, 0.8333, 0.9103, 0.8333, 0.9611, 0.6667, 0.9611, 0.6667, 0.9103, 1.0, 0.9103, 1.0, 0.9611, 0.8333, 0.9611, 0.8333, 0.9103, -8.941e-08, 0.9103, 0.1667, 0.9103, 0.1667, 0.9103, -8.941e-08, 0.9103, 0.6667, 0.9611, 0.5, 0.9611, 0.5, 0.9611, 0.6667, 0.9611, 0.3333, 0.9103, 0.5, 0.9103, 0.5, 0.9103, 0.3333, 0.9103, 1.0, 0.9611, 0.8333, 0.9611, 0.8333, 0.9611, 1.0, 0.9611, 0.1667, 0.9611, -8.941e-08, 0.9611, -8.941e-08, 0.9611, 0.1667, 0.9611, 0.6667, 0.9103, 0.8333, 0.9103, 0.8333, 0.9103, 0.6667, 0.9103])
me_cylinder_006.update()

# ---- objects
ob_light = bpy.data.objects.new('Light', light_light)
ob_camera = bpy.data.objects.new('Camera', cam_camera)
ob_ref_image = bpy.data.objects.new('ref_image', None)
ob_body = bpy.data.objects.new('body', me_plane)
ob_jet_1 = bpy.data.objects.new('jet_1', me_cylinder)
ob_jet_main = bpy.data.objects.new('jet_main', me_cylinder_001)
ob_jet_sides = bpy.data.objects.new('jet_sides', me_cylinder_002)
ob_jet_empty = bpy.data.objects.new('jet_empty', None)
ob_hold = bpy.data.objects.new('hold', me_cube_001)
ob_barrel_main = bpy.data.objects.new('barrel_main', me_cylinder_003)
ob_barrel_sides = bpy.data.objects.new('barrel_sides', me_cylinder_004)
ob_barrel_mirror_empty = bpy.data.objects.new('barrel_mirror_empty', None)
ob_barrel_base = bpy.data.objects.new('barrel_base', me_cylinder_005)
ob_barrel_base_2 = bpy.data.objects.new('barrel_base_2', me_cube_003)
ob_inside_sphere = bpy.data.objects.new('inside_sphere', me_icosphere)
ob_outside_sphere = bpy.data.objects.new('outside_sphere', me_icosphere_002)
ob_antennae_1 = bpy.data.objects.new('antennae_1', me_cylinder_006)
ob_antennae_2 = bpy.data.objects.new('antennae_2', me_cylinder_006)
ob_antennae_3 = bpy.data.objects.new('antennae_3', me_cylinder_006)

# ---- transforms, parenting, visibility, modifiers, constraints
ob_light.location = (4.076, 1.005, 5.904)
ob_light.rotation_euler = (0.6503, 0.05522, 1.866)
ob_light.lock_rotations_4d = False
ob_light.empty_display_type = 'ARROWS'
ob_light.color = (0.0, 0.0, 0.0, 0.0)
ob_light.lineart.crease_threshold = 0.0
ob_camera.location = (7.359, -6.926, 4.958)
ob_camera.rotation_euler = (1.109, 0.0, 0.8149)
ob_camera.lock_rotations_4d = False
ob_camera.empty_display_type = 'ARROWS'
ob_camera.color = (0.0, 0.0, 0.0, 0.0)
ob_camera.display_type = 'WIRE'
ob_camera.lineart.crease_threshold = 0.0
ob_ref_image.location = (8.941, -1.624e-07, 5.0)
ob_ref_image.rotation_euler = (1.192e-07, -0.0, 0.0)
ob_ref_image.scale = (10.0, 10.0, 10.0)
ob_ref_image.empty_display_type = 'IMAGE'
ob_ref_image.empty_display_size = 5.0
ob_ref_image.use_empty_image_alpha = True
ob_ref_image.color = (1.0, 1.0, 1.0, 0.2047)
ob_ref_image.hide_render = True
ob_body.location = (0.0, 0.0, 0.0)
_m = ob_body.modifiers.new('Mirror', 'MIRROR')
_m.use_clip = True
_m = ob_body.modifiers.new('Auto Smooth', 'NODES')
_m.node_group = ng_auto_smooth
_gi = [s.identifier for s in ng_auto_smooth.interface.items_tree if s.item_type == 'SOCKET' and s.in_out == 'INPUT']
_m[_gi[1]] = 0.5236  # Angle
ob_jet_1.location = (0.0, 3.638, 0.194)
ob_jet_1.rotation_euler = (1.571, -0.0, 0.0)
ob_jet_1.scale = (1.0, 0.5947, 1.0)
ob_jet_main.location = (0.0, 0.0, 0.0)
_m = ob_jet_main.modifiers.new('Auto Smooth', 'NODES')
_m.node_group = ng_auto_smooth
_gi = [s.identifier for s in ng_auto_smooth.interface.items_tree if s.item_type == 'SOCKET' and s.in_out == 'INPUT']
_m[_gi[1]] = 0.5236  # Angle
ob_jet_sides.location = (0.0, 0.0, 0.0)
_m = ob_jet_sides.modifiers.new('Mirror', 'MIRROR')
_m.mirror_object = ob_jet_empty
_m = ob_jet_sides.modifiers.new('Auto Smooth', 'NODES')
_m.node_group = ng_auto_smooth
_gi = [s.identifier for s in ng_auto_smooth.interface.items_tree if s.item_type == 'SOCKET' and s.in_out == 'INPUT']
_m[_gi[1]] = 0.5236  # Angle
ob_jet_empty.location = (0.0, 0.0, 0.0)
ob_hold.location = (-3.357e-07, 1.224, 1.444)
_m = ob_hold.modifiers.new('Auto Smooth', 'NODES')
_m.node_group = ng_auto_smooth
_gi = [s.identifier for s in ng_auto_smooth.interface.items_tree if s.item_type == 'SOCKET' and s.in_out == 'INPUT']
_m[_gi[1]] = 0.5236  # Angle
ob_barrel_main.location = (-3.357e-07, 1.224, 1.444)
_m = ob_barrel_main.modifiers.new('Auto Smooth', 'NODES')
_m.node_group = ng_auto_smooth
_gi = [s.identifier for s in ng_auto_smooth.interface.items_tree if s.item_type == 'SOCKET' and s.in_out == 'INPUT']
_m[_gi[1]] = 0.5236  # Angle
ob_barrel_sides.location = (-3.357e-07, 1.224, 1.444)
_m = ob_barrel_sides.modifiers.new('Auto Smooth', 'NODES')
_m.node_group = ng_auto_smooth
_gi = [s.identifier for s in ng_auto_smooth.interface.items_tree if s.item_type == 'SOCKET' and s.in_out == 'INPUT']
_m[_gi[1]] = 0.5236  # Angle
ob_barrel_mirror_empty.location = (0.0, 0.0, 0.0)
ob_barrel_base.location = (-3.357e-07, 1.224, 1.444)
_m = ob_barrel_base.modifiers.new('Auto Smooth', 'NODES')
_m.node_group = ng_auto_smooth
_gi = [s.identifier for s in ng_auto_smooth.interface.items_tree if s.item_type == 'SOCKET' and s.in_out == 'INPUT']
_m[_gi[1]] = 0.5236  # Angle
ob_barrel_base_2.location = (0.0, 0.5607, 1.983)
ob_barrel_base_2.rotation_euler = (-0.0, 3.142, -0.0)
ob_barrel_base_2.scale = (0.5896, 0.7326, 0.5292)
ob_inside_sphere.location = (-3.357e-07, 1.224, 1.444)
_m = ob_inside_sphere.modifiers.new('Auto Smooth', 'NODES')
_m.node_group = ng_auto_smooth
_gi = [s.identifier for s in ng_auto_smooth.interface.items_tree if s.item_type == 'SOCKET' and s.in_out == 'INPUT']
_m[_gi[1]] = 0.5236  # Angle
ob_outside_sphere.location = (-3.357e-07, 1.224, 1.444)
_m = ob_outside_sphere.modifiers.new('Boolean', 'BOOLEAN')
_m.object = ob_barrel_base_2
_m = ob_outside_sphere.modifiers.new('Auto Smooth', 'NODES')
_m.node_group = ng_auto_smooth
_gi = [s.identifier for s in ng_auto_smooth.interface.items_tree if s.item_type == 'SOCKET' and s.in_out == 'INPUT']
_m[_gi[1]] = 0.5236  # Angle
ob_antennae_1.location = (1.544, 2.23, 1.368)
ob_antennae_1.rotation_euler = (0.0, -0.0, 3.63)
ob_antennae_1.scale = (0.09263, 0.09263, 0.2796)
ob_antennae_2.location = (1.485, 1.997, 1.111)
ob_antennae_2.rotation_euler = (0.0, -0.0, 3.63)
ob_antennae_2.scale = (0.09263, 0.09263, 0.2796)
ob_antennae_3.location = (1.309, 2.164, 1.211)
ob_antennae_3.rotation_euler = (0.0, -0.0, 3.63)
ob_antennae_3.scale = (0.09263, 0.09263, 0.2796)

# ---- collection membership
col_scene_components.objects.link(ob_light)
col_scene_components.objects.link(ob_camera)
col_ref_imange.objects.link(ob_ref_image)
col_ship.objects.link(ob_body)
col_ship.objects.link(ob_jet_1)
col_ship.objects.link(ob_jet_main)
col_ship.objects.link(ob_jet_sides)
col_ship.objects.link(ob_jet_empty)
col_gattling_gun.objects.link(ob_hold)
col_gattling_gun.objects.link(ob_barrel_main)
col_gattling_gun.objects.link(ob_barrel_sides)
col_gattling_gun.objects.link(ob_barrel_mirror_empty)
col_gattling_gun.objects.link(ob_barrel_base)
col_gattling_gun.objects.link(ob_barrel_base_2)
col_gattling_gun.objects.link(ob_inside_sphere)
col_gattling_gun.objects.link(ob_outside_sphere)
col_antennae.objects.link(ob_antennae_1)
col_antennae.objects.link(ob_antennae_2)
col_antennae.objects.link(ob_antennae_3)

# ---- scene / render settings (as saved in the file)
scene.camera = ob_camera
scene.frame_start = 1; scene.frame_end = 250; scene.frame_set(1)
scene.render.engine = 'BLENDER_EEVEE_NEXT'
scene.cycles.sampling_pattern = 'TABULATED_SOBOL'
scene.view_settings.view_transform = 'Standard'
bpy.context.view_layer.update()
